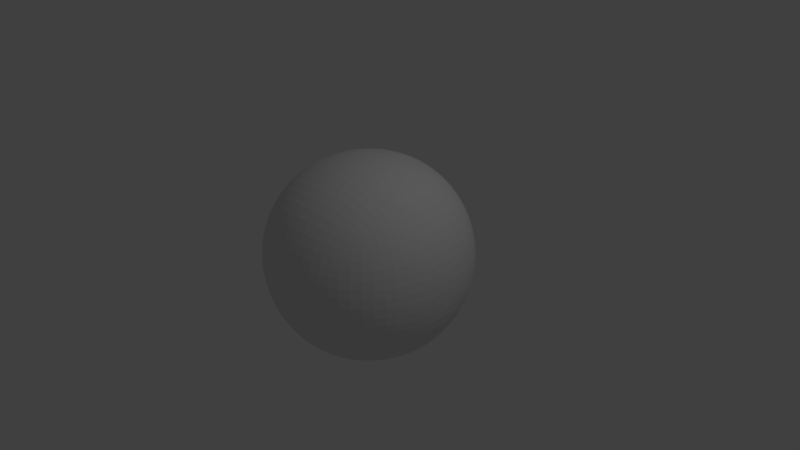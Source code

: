 # Source: asteroid2.blend  (saved by Blender 2.78.0; exported with 4.5.12 LTS)
import bpy
from mathutils import Matrix  # noqa: F401  (used for matrix-valued properties, if any)

bpy.ops.wm.read_factory_settings(use_empty=True)
scene = bpy.context.scene
scene.name = 'Scene'

# ---- collections
col_collection_1 = bpy.data.collections.new('Collection 1'); scene.collection.children.link(col_collection_1)

# ---- materials (node trees are filled in below, after node groups)
mat_material = bpy.data.materials.new('Material')
mat_material.alpha_threshold = 0.0
mat_material.use_transparent_shadow = False
mat_material.roughness = 0.5
mat_material.line_color = (0.0, 0.0, 0.0, 1.0)

# ---- material node trees

# ---- world
world_world = bpy.data.worlds.new('World'); scene.world = world_world
world_world.color = (0.05088, 0.05088, 0.05088)
world_world.use_sun_shadow = False
world_world.sun_shadow_jitter_overblur = 0.0
world_world.cycles.sampling_method = 'MANUAL'

# ---- cameras
cam_camera = bpy.data.cameras.new('Camera')
cam_camera.clip_end = 100.0
cam_camera.lens = 35.0
cam_camera.sensor_width = 32.0
cam_camera.sensor_height = 18.0
cam_camera.ortho_scale = 7.314
cam_camera.dof.focus_distance = 0.0
cam_camera.dof.aperture_fstop = 128.0

# ---- lights
light_lamp = bpy.data.lights.new('Lamp', 'POINT')
light_lamp.transmission_factor = 0.0
light_lamp.cutoff_distance = 30.0
light_lamp.energy = 100.0
light_lamp.shadow_buffer_clip_start = 1.001
light_lamp.shadow_soft_size = 0.1
light_lamp.shadow_maximum_resolution = 0.006
light_lamp.use_absolute_resolution = True

# ---- meshes
me_cube = bpy.data.meshes.new('Cube')
me_cube.from_pydata([(4.534e-08, 1.104e-07, -0.8419), (0.08577, 9.499e-08, -0.8383), (0.1707, 7.637e-08, -0.8275), (0.2538, 5.774e-08, -0.8094), (0.3342, 3.679e-08, -0.7842), (0.4111, 1.49e-08, -0.7517), (0.4836, -1.164e-08, -0.7122), (0.5507, -3.539e-08, -0.6655), (2.98e-08, -0.08577, -0.8383), (1.304e-08, -0.1707, -0.8275), (-7.451e-09, -0.2538, -0.8094), (-2.654e-08, -0.3342, -0.7842), (-4.47e-08, -0.4111, -0.7517), (-6.333e-08, -0.4836, -0.7122), (-8.196e-08, -0.5507, -0.6655), (-0.08577, 1.248e-07, -0.8383), (-0.1707, 1.411e-07, -0.8275), (-0.2538, 1.509e-07, -0.8094), (-0.3342, 1.611e-07, -0.7842), (-0.4111, 1.695e-07, -0.7517), (-0.4836, 1.746e-07, -0.7122), (-0.5507, 1.807e-07, -0.6655), (5.96e-08, 0.08577, -0.8383), (7.497e-08, 0.1707, -0.8275), (8.941e-08, 0.2538, -0.8094), (1.015e-07, 0.3342, -0.7842), (1.118e-07, 0.4111, -0.7517), (1.22e-07, 0.4836, -0.7122), (1.322e-07, 0.5507, -0.6655), (0.0854, 0.0854, -0.8347), (0.1699, 0.08445, -0.8239), (0.2527, 0.08312, -0.8059), (0.3327, 0.0816, -0.7808), (0.4093, 0.08008, -0.7485), (0.4815, 0.07875, -0.7091), (0.5483, 0.0778, -0.6626), (0.08445, 0.1699, -0.8239), (0.168, 0.168, -0.8132), (0.2498, 0.1653, -0.7955), (0.3289, 0.1622, -0.7707), (0.4046, 0.1591, -0.7389), (0.4758, 0.1563, -0.7001), (0.5417, 0.1544, -0.6543), (0.08312, 0.2527, -0.8059), (0.1653, 0.2498, -0.7955), (0.2457, 0.2457, -0.7782), (0.3234, 0.241, -0.7541), (0.3975, 0.2361, -0.7233), (0.4672, 0.2316, -0.6856), (0.5316, 0.2284, -0.6412), (0.0816, 0.3327, -0.7808), (0.1622, 0.3289, -0.7707), (0.241, 0.3234, -0.7541), (0.3169, 0.3169, -0.7311), (0.3889, 0.3099, -0.7018), (0.4564, 0.3035, -0.666), (0.5186, 0.2988, -0.6237), (0.08008, 0.4093, -0.7485), (0.1591, 0.4046, -0.7389), (0.2361, 0.3975, -0.7233), (0.3099, 0.3889, -0.7018), (0.3795, 0.3795, -0.6747), (0.4442, 0.3707, -0.6416), (0.5034, 0.3642, -0.6023), (0.07875, 0.4815, -0.7091), (0.1563, 0.4758, -0.7001), (0.2316, 0.4672, -0.6856), (0.3035, 0.4564, -0.666), (0.3707, 0.4442, -0.6416), (0.4324, 0.4324, -0.6122), (0.4879, 0.423, -0.5775), (0.0778, 0.5483, -0.6626), (0.1544, 0.5417, -0.6543), (0.2284, 0.5316, -0.6412), (0.2988, 0.5186, -0.6237), (0.3642, 0.5034, -0.6023), (0.423, 0.4879, -0.5775), (0.4739, 0.4739, -0.5498), (0.08539, -0.08539, -0.8347), (0.08445, -0.1699, -0.8239), (0.08312, -0.2527, -0.8059), (0.0816, -0.3327, -0.7808), (0.08008, -0.4093, -0.7485), (0.07875, -0.4815, -0.7091), (0.0778, -0.5483, -0.6626), (0.1699, -0.08445, -0.8239), (0.168, -0.168, -0.8132), (0.1653, -0.2498, -0.7955), (0.1622, -0.3289, -0.7707), (0.1591, -0.4046, -0.7389), (0.1563, -0.4758, -0.7001), (0.1544, -0.5417, -0.6543), (0.2527, -0.08312, -0.8059), (0.2498, -0.1653, -0.7955), (0.2457, -0.2457, -0.7782), (0.241, -0.3234, -0.7541), (0.2361, -0.3975, -0.7233), (0.2316, -0.4672, -0.6856), (0.2284, -0.5316, -0.6412), (0.3327, -0.0816, -0.7808), (0.3289, -0.1622, -0.7707), (0.3234, -0.241, -0.7541), (0.3169, -0.3169, -0.7311), (0.3099, -0.3889, -0.7018), (0.3035, -0.4564, -0.666), (0.2988, -0.5186, -0.6237), (0.4093, -0.08008, -0.7485), (0.4046, -0.1591, -0.7389), (0.3975, -0.2361, -0.7233), (0.3889, -0.3099, -0.7018), (0.3795, -0.3795, -0.6747), (0.3707, -0.4442, -0.6416), (0.3642, -0.5034, -0.6023), (0.4815, -0.07875, -0.7091), (0.4758, -0.1563, -0.7001), (0.4672, -0.2316, -0.6856), (0.4564, -0.3035, -0.666), (0.4442, -0.3707, -0.6416), (0.4324, -0.4324, -0.6122), (0.423, -0.4879, -0.5775), (0.5483, -0.0778, -0.6626), (0.5417, -0.1544, -0.6543), (0.5316, -0.2284, -0.6412), (0.5186, -0.2988, -0.6237), (0.5034, -0.3642, -0.6023), (0.4879, -0.423, -0.5775), (0.4739, -0.4739, -0.5498), (-0.08539, -0.08539, -0.8347), (-0.1699, -0.08445, -0.8239), (-0.2527, -0.08312, -0.8059), (-0.3327, -0.0816, -0.7808), (-0.4093, -0.08008, -0.7485), (-0.4815, -0.07875, -0.7091), (-0.5483, -0.0778, -0.6626), (-0.08445, -0.1699, -0.8239), (-0.168, -0.168, -0.8132), (-0.2498, -0.1653, -0.7955), (-0.3289, -0.1622, -0.7707), (-0.4046, -0.1591, -0.7389), (-0.4758, -0.1563, -0.7001), (-0.5417, -0.1544, -0.6543), (-0.08312, -0.2527, -0.8059), (-0.1653, -0.2498, -0.7955), (-0.2457, -0.2457, -0.7782), (-0.3234, -0.241, -0.7541), (-0.3975, -0.2361, -0.7233), (-0.4672, -0.2316, -0.6856), (-0.5316, -0.2284, -0.6412), (-0.0816, -0.3327, -0.7808), (-0.1622, -0.3289, -0.7707), (-0.241, -0.3234, -0.7541), (-0.3169, -0.3169, -0.7311), (-0.3889, -0.3099, -0.7018), (-0.4564, -0.3035, -0.666), (-0.5186, -0.2988, -0.6237), (-0.08008, -0.4093, -0.7485), (-0.1591, -0.4046, -0.7389), (-0.2361, -0.3975, -0.7233), (-0.3099, -0.3889, -0.7018), (-0.3795, -0.3795, -0.6747), (-0.4442, -0.3707, -0.6416), (-0.5034, -0.3642, -0.6023), (-0.07875, -0.4815, -0.7091), (-0.1563, -0.4758, -0.7001), (-0.2316, -0.4672, -0.6856), (-0.3035, -0.4564, -0.666), (-0.3707, -0.4442, -0.6416), (-0.4324, -0.4324, -0.6122), (-0.4879, -0.423, -0.5775), (-0.0778, -0.5483, -0.6626), (-0.1544, -0.5417, -0.6543), (-0.2284, -0.5316, -0.6412), (-0.2988, -0.5186, -0.6237), (-0.3642, -0.5034, -0.6023), (-0.423, -0.4879, -0.5775), (-0.4739, -0.4739, -0.5498), (-0.08539, 0.0854, -0.8347), (-0.08445, 0.1699, -0.8239), (-0.08312, 0.2527, -0.8059), (-0.0816, 0.3327, -0.7808), (-0.08008, 0.4093, -0.7485), (-0.07875, 0.4815, -0.7091), (-0.0778, 0.5483, -0.6626), (-0.1699, 0.08445, -0.8239), (-0.168, 0.168, -0.8132), (-0.1653, 0.2498, -0.7955), (-0.1622, 0.3289, -0.7707), (-0.1591, 0.4046, -0.7389), (-0.1563, 0.4758, -0.7001), (-0.1544, 0.5417, -0.6543), (-0.2527, 0.08312, -0.8059), (-0.2498, 0.1653, -0.7955), (-0.2457, 0.2457, -0.7782), (-0.241, 0.3234, -0.7541), (-0.2361, 0.3975, -0.7233), (-0.2316, 0.4672, -0.6856), (-0.2284, 0.5316, -0.6412), (-0.3327, 0.0816, -0.7808), (-0.3289, 0.1622, -0.7707), (-0.3234, 0.241, -0.7541), (-0.3169, 0.3169, -0.7311), (-0.3099, 0.3889, -0.7018), (-0.3035, 0.4564, -0.666), (-0.2988, 0.5186, -0.6237), (-0.4093, 0.08008, -0.7485), (-0.4046, 0.1591, -0.7389), (-0.3975, 0.2361, -0.7233), (-0.3889, 0.3099, -0.7018), (-0.3795, 0.3795, -0.6747), (-0.3707, 0.4442, -0.6416), (-0.3642, 0.5034, -0.6023), (-0.4815, 0.07875, -0.7091), (-0.4758, 0.1563, -0.7001), (-0.4672, 0.2316, -0.6856), (-0.4564, 0.3035, -0.666), (-0.4442, 0.3707, -0.6416), (-0.4324, 0.4324, -0.6122), (-0.423, 0.4879, -0.5775), (-0.5483, 0.0778, -0.6626), (-0.5417, 0.1544, -0.6543), (-0.5316, 0.2284, -0.6412), (-0.5186, 0.2988, -0.6237), (-0.5034, 0.3642, -0.6023), (-0.4879, 0.423, -0.5775), (-0.4739, 0.4739, -0.5498), (-1.113e-07, -1.639e-07, 0.8419), (-8.568e-08, 0.08577, 0.8383), (-6.007e-08, 0.1707, 0.8275), (-3.166e-08, 0.2538, 0.8094), (-4.191e-09, 0.3342, 0.7842), (2.235e-08, 0.4111, 0.7517), (5.122e-08, 0.4836, 0.7122), (7.637e-08, 0.5507, 0.6655), (-0.08577, -1.36e-07, 0.8383), (-0.1707, -1.094e-07, 0.8275), (-0.2538, -7.823e-08, 0.8094), (-0.3342, -4.75e-08, 0.7842), (-0.4111, -2.049e-08, 0.7517), (-0.4836, 7.916e-09, 0.7122), (-0.5507, 3.353e-08, 0.6655), (-1.397e-07, -0.08577, 0.8383), (-1.653e-07, -0.1707, 0.8275), (-1.881e-07, -0.2538, 0.8094), (-2.098e-07, -0.3342, 0.7842), (-2.31e-07, -0.4111, 0.7517), (-2.477e-07, -0.4836, 0.7122), (-2.645e-07, -0.5507, 0.6655), (0.08577, -1.9e-07, 0.8383), (0.1707, -2.189e-07, 0.8275), (0.2538, -2.421e-07, 0.8094), (0.3342, -2.622e-07, 0.7842), (0.4111, -2.813e-07, 0.7517), (0.4836, -2.962e-07, 0.7122), (0.5507, -3.092e-07, 0.6655), (0.08539, 0.08539, 0.8347), (0.08445, 0.1699, 0.8239), (0.08312, 0.2527, 0.8059), (0.0816, 0.3327, 0.7808), (0.08008, 0.4093, 0.7485), (0.07875, 0.4815, 0.7091), (0.0778, 0.5483, 0.6626), (0.1699, 0.08445, 0.8239), (0.168, 0.168, 0.8132), (0.1653, 0.2498, 0.7955), (0.1622, 0.3289, 0.7707), (0.1591, 0.4046, 0.7389), (0.1563, 0.4758, 0.7001), (0.1544, 0.5417, 0.6543), (0.2527, 0.08312, 0.8059), (0.2498, 0.1653, 0.7955), (0.2457, 0.2457, 0.7782), (0.241, 0.3234, 0.7541), (0.2361, 0.3975, 0.7233), (0.2316, 0.4672, 0.6856), (0.2284, 0.5316, 0.6412), (0.3327, 0.0816, 0.7808), (0.3289, 0.1622, 0.7707), (0.3234, 0.241, 0.7541), (0.3169, 0.3169, 0.7311), (0.3099, 0.3889, 0.7018), (0.3035, 0.4564, 0.666), (0.2988, 0.5186, 0.6237), (0.4093, 0.08008, 0.7485), (0.4046, 0.1591, 0.7389), (0.3975, 0.2361, 0.7233), (0.3889, 0.3099, 0.7018), (0.3795, 0.3795, 0.6747), (0.3707, 0.4442, 0.6416), (0.3642, 0.5034, 0.6023), (0.4815, 0.07875, 0.7091), (0.4758, 0.1563, 0.7001), (0.4672, 0.2316, 0.6856), (0.4564, 0.3035, 0.666), (0.4442, 0.3707, 0.6416), (0.4324, 0.4324, 0.6122), (0.423, 0.4879, 0.5775), (0.5483, 0.0778, 0.6626), (0.5417, 0.1544, 0.6543), (0.5316, 0.2284, 0.6412), (0.5186, 0.2988, 0.6237), (0.5034, 0.3642, 0.6023), (0.4879, 0.423, 0.5775), (0.4739, 0.4739, 0.5498), (-0.0854, 0.08539, 0.8347), (-0.1699, 0.08445, 0.8239), (-0.2527, 0.08312, 0.8059), (-0.3327, 0.0816, 0.7808), (-0.4093, 0.08008, 0.7485), (-0.4815, 0.07875, 0.7091), (-0.5483, 0.0778, 0.6626), (-0.08445, 0.1699, 0.8239), (-0.168, 0.168, 0.8132), (-0.2498, 0.1653, 0.7955), (-0.3289, 0.1622, 0.7707), (-0.4046, 0.1591, 0.7389), (-0.4758, 0.1563, 0.7001), (-0.5417, 0.1544, 0.6543), (-0.08312, 0.2527, 0.8059), (-0.1653, 0.2498, 0.7955), (-0.2457, 0.2457, 0.7782), (-0.3234, 0.241, 0.7541), (-0.3975, 0.2361, 0.7233), (-0.4672, 0.2316, 0.6856), (-0.5316, 0.2284, 0.6412), (-0.0816, 0.3327, 0.7808), (-0.1622, 0.3289, 0.7707), (-0.241, 0.3234, 0.7541), (-0.3169, 0.3169, 0.7311), (-0.3889, 0.3099, 0.7018), (-0.4564, 0.3035, 0.666), (-0.5186, 0.2988, 0.6237), (-0.08008, 0.4093, 0.7485), (-0.1591, 0.4046, 0.7389), (-0.2361, 0.3975, 0.7233), (-0.3099, 0.3889, 0.7018), (-0.3795, 0.3795, 0.6747), (-0.4442, 0.3707, 0.6416), (-0.5034, 0.3642, 0.6023), (-0.07875, 0.4815, 0.7091), (-0.1563, 0.4758, 0.7001), (-0.2316, 0.4672, 0.6856), (-0.3035, 0.4564, 0.666), (-0.3707, 0.4442, 0.6416), (-0.4324, 0.4324, 0.6122), (-0.4879, 0.423, 0.5775), (-0.0778, 0.5483, 0.6626), (-0.1544, 0.5417, 0.6543), (-0.2284, 0.5316, 0.6412), (-0.2988, 0.5186, 0.6237), (-0.3642, 0.5034, 0.6023), (-0.423, 0.4879, 0.5775), (-0.4739, 0.4739, 0.5498), (-0.0854, -0.0854, 0.8347), (-0.08445, -0.1699, 0.8239), (-0.08312, -0.2527, 0.8059), (-0.0816, -0.3327, 0.7808), (-0.08008, -0.4093, 0.7485), (-0.07875, -0.4815, 0.7091), (-0.0778, -0.5483, 0.6626), (-0.1699, -0.08445, 0.8239), (-0.168, -0.168, 0.8132), (-0.1653, -0.2498, 0.7955), (-0.1622, -0.3289, 0.7707), (-0.1591, -0.4046, 0.7389), (-0.1563, -0.4758, 0.7001), (-0.1544, -0.5417, 0.6543), (-0.2527, -0.08312, 0.8059), (-0.2498, -0.1653, 0.7955), (-0.2457, -0.2457, 0.7782), (-0.241, -0.3234, 0.7541), (-0.2361, -0.3975, 0.7233), (-0.2316, -0.4672, 0.6856), (-0.2284, -0.5316, 0.6412), (-0.3327, -0.0816, 0.7808), (-0.3289, -0.1622, 0.7707), (-0.3234, -0.241, 0.7541), (-0.3169, -0.3169, 0.7311), (-0.3099, -0.3889, 0.7018), (-0.3035, -0.4564, 0.666), (-0.2988, -0.5186, 0.6237), (-0.4093, -0.08008, 0.7485), (-0.4046, -0.1591, 0.7389), (-0.3975, -0.2361, 0.7233), (-0.3889, -0.3099, 0.7018), (-0.3795, -0.3795, 0.6747), (-0.3707, -0.4442, 0.6416), (-0.3642, -0.5034, 0.6023), (-0.4815, -0.07875, 0.7091), (-0.4758, -0.1563, 0.7001), (-0.4672, -0.2316, 0.6856), (-0.4564, -0.3035, 0.666), (-0.4442, -0.3707, 0.6416), (-0.4324, -0.4324, 0.6122), (-0.423, -0.4879, 0.5775), (-0.5483, -0.0778, 0.6626), (-0.5417, -0.1544, 0.6543), (-0.5316, -0.2284, 0.6412), (-0.5186, -0.2988, 0.6237), (-0.5034, -0.3642, 0.6023), (-0.4879, -0.423, 0.5775), (-0.4739, -0.4739, 0.5498), (0.08539, -0.0854, 0.8347), (0.1699, -0.08445, 0.8239), (0.2527, -0.08312, 0.8059), (0.3327, -0.0816, 0.7808), (0.4093, -0.08008, 0.7485), (0.4815, -0.07875, 0.7091), (0.5483, -0.0778, 0.6626), (0.08445, -0.1699, 0.8239), (0.168, -0.168, 0.8132), (0.2498, -0.1653, 0.7955), (0.3289, -0.1622, 0.7707), (0.4046, -0.1591, 0.7389), (0.4758, -0.1563, 0.7001), (0.5417, -0.1544, 0.6543), (0.08312, -0.2527, 0.8059), (0.1653, -0.2498, 0.7955), (0.2457, -0.2457, 0.7782), (0.3234, -0.241, 0.7541), (0.3975, -0.2361, 0.7233), (0.4672, -0.2316, 0.6856), (0.5316, -0.2284, 0.6412), (0.0816, -0.3327, 0.7808), (0.1622, -0.3289, 0.7707), (0.241, -0.3234, 0.7541), (0.3169, -0.3169, 0.7311), (0.3889, -0.3099, 0.7018), (0.4564, -0.3035, 0.666), (0.5186, -0.2988, 0.6237), (0.08008, -0.4093, 0.7485), (0.1591, -0.4046, 0.7389), (0.2361, -0.3975, 0.7233), (0.3099, -0.3889, 0.7018), (0.3795, -0.3795, 0.6747), (0.4442, -0.3707, 0.6416), (0.5034, -0.3642, 0.6023), (0.07875, -0.4815, 0.7091), (0.1563, -0.4758, 0.7001), (0.2316, -0.4672, 0.6856), (0.3035, -0.4564, 0.666), (0.3707, -0.4442, 0.6416), (0.4324, -0.4324, 0.6122), (0.4879, -0.423, 0.5775), (0.0778, -0.5483, 0.6626), (0.1544, -0.5417, 0.6543), (0.2284, -0.5316, 0.6412), (0.2988, -0.5186, 0.6237), (0.3642, -0.5034, 0.6023), (0.423, -0.4879, 0.5775), (0.4739, -0.4739, 0.5498), (0.8419, -2.498e-07, 0.0), (0.8383, 0.08577, 0.0), (0.8275, 0.1707, 0.0), (0.8094, 0.2538, 0.0), (0.7842, 0.3342, -2.328e-10), (0.7517, 0.4111, 0.0), (0.7122, 0.4836, 4.657e-10), (0.6655, 0.5507, 0.0), (0.8383, -2.626e-07, 0.08577), (0.8275, -2.766e-07, 0.1707), (0.8094, -2.887e-07, 0.2538), (0.7842, -3.004e-07, 0.3342), (0.7517, -3.129e-07, 0.4111), (0.7122, -3.185e-07, 0.4836), (0.6655, -3.222e-07, 0.5507), (0.8383, -0.08577, 0.0), (0.8275, -0.1707, 0.0), (0.8094, -0.2538, 0.0), (0.7842, -0.3342, 2.328e-10), (0.7517, -0.4111, 0.0), (0.7122, -0.4836, -4.657e-10), (0.6655, -0.5507, 0.0), (0.8383, -2.347e-07, -0.08577), (0.8275, -2.142e-07, -0.1707), (0.8094, -1.919e-07, -0.2538), (0.7842, -1.639e-07, -0.3342), (0.7517, -1.397e-07, -0.4111), (0.7122, -1.127e-07, -0.4836), (0.6655, -8.754e-08, -0.5507), (0.8347, 0.08539, -0.08539), (0.8239, 0.1699, -0.08445), (0.8059, 0.2527, -0.08312), (0.7808, 0.3327, -0.0816), (0.7485, 0.4093, -0.08008), (0.7091, 0.4815, -0.07875), (0.6626, 0.5483, -0.0778), (0.8239, 0.08445, -0.1699), (0.8132, 0.168, -0.168), (0.7955, 0.2498, -0.1653), (0.7707, 0.3289, -0.1622), (0.7389, 0.4046, -0.1591), (0.7001, 0.4758, -0.1563), (0.6543, 0.5417, -0.1544), (0.8059, 0.08312, -0.2527), (0.7955, 0.1653, -0.2498), (0.7782, 0.2457, -0.2457), (0.7541, 0.3234, -0.241), (0.7233, 0.3975, -0.2361), (0.6856, 0.4672, -0.2316), (0.6412, 0.5316, -0.2284), (0.7808, 0.0816, -0.3327), (0.7707, 0.1622, -0.3289), (0.7541, 0.241, -0.3234), (0.7311, 0.3169, -0.3169), (0.7018, 0.3889, -0.3099), (0.666, 0.4564, -0.3035), (0.6237, 0.5186, -0.2988), (0.7485, 0.08008, -0.4093), (0.7389, 0.1591, -0.4046), (0.7233, 0.2361, -0.3975), (0.7018, 0.3099, -0.3889), (0.6747, 0.3795, -0.3795), (0.6416, 0.4442, -0.3707), (0.6023, 0.5034, -0.3642), (0.7091, 0.07875, -0.4815), (0.7001, 0.1563, -0.4758), (0.6856, 0.2316, -0.4672), (0.666, 0.3035, -0.4564), (0.6416, 0.3707, -0.4442), (0.6122, 0.4324, -0.4324), (0.5775, 0.4879, -0.423), (0.6626, 0.0778, -0.5483), (0.6543, 0.1544, -0.5417), (0.6412, 0.2284, -0.5316), (0.6237, 0.2988, -0.5186), (0.6023, 0.3642, -0.5034), (0.5775, 0.423, -0.4879), (0.5498, 0.4739, -0.4739), (0.8347, 0.08539, 0.08539), (0.8239, 0.08445, 0.1699), (0.8059, 0.08312, 0.2527), (0.7808, 0.0816, 0.3327), (0.7485, 0.08008, 0.4093), (0.7091, 0.07875, 0.4815), (0.6626, 0.0778, 0.5483), (0.8239, 0.1699, 0.08445), (0.8132, 0.168, 0.168), (0.7955, 0.1653, 0.2498), (0.7707, 0.1622, 0.3289), (0.7389, 0.1591, 0.4046), (0.7001, 0.1563, 0.4758), (0.6543, 0.1544, 0.5417), (0.8059, 0.2527, 0.08312), (0.7955, 0.2498, 0.1653), (0.7782, 0.2457, 0.2457), (0.7541, 0.241, 0.3234), (0.7233, 0.2361, 0.3975), (0.6856, 0.2316, 0.4672), (0.6412, 0.2284, 0.5316), (0.7808, 0.3327, 0.0816), (0.7707, 0.3289, 0.1622), (0.7541, 0.3234, 0.241), (0.7311, 0.3169, 0.3169), (0.7018, 0.3099, 0.3889), (0.666, 0.3035, 0.4564), (0.6237, 0.2988, 0.5186), (0.7485, 0.4093, 0.08008), (0.7389, 0.4046, 0.1591), (0.7233, 0.3975, 0.2361), (0.7018, 0.3889, 0.3099), (0.6747, 0.3795, 0.3795), (0.6416, 0.3707, 0.4442), (0.6023, 0.3642, 0.5034), (0.7091, 0.4815, 0.07875), (0.7001, 0.4758, 0.1563), (0.6856, 0.4672, 0.2316), (0.666, 0.4564, 0.3035), (0.6416, 0.4442, 0.3707), (0.6122, 0.4324, 0.4324), (0.5775, 0.423, 0.4879), (0.6626, 0.5483, 0.0778), (0.6543, 0.5417, 0.1544), (0.6412, 0.5316, 0.2284), (0.6237, 0.5186, 0.2988), (0.6023, 0.5034, 0.3642), (0.5775, 0.4879, 0.423), (0.5498, 0.4739, 0.4739), (0.8347, -0.0854, 0.08539), (0.8239, -0.1699, 0.08445), (0.8059, -0.2527, 0.08312), (0.7808, -0.3327, 0.0816), (0.7485, -0.4093, 0.08008), (0.7091, -0.4815, 0.07875), (0.6626, -0.5483, 0.0778), (0.8239, -0.08445, 0.1699), (0.8132, -0.168, 0.168), (0.7955, -0.2498, 0.1653), (0.7707, -0.3289, 0.1622), (0.7389, -0.4046, 0.1591), (0.7001, -0.4758, 0.1563), (0.6543, -0.5417, 0.1544), (0.8059, -0.08312, 0.2527), (0.7955, -0.1653, 0.2498), (0.7782, -0.2457, 0.2457), (0.7541, -0.3234, 0.241), (0.7233, -0.3975, 0.2361), (0.6856, -0.4672, 0.2316), (0.6412, -0.5316, 0.2284), (0.7808, -0.0816, 0.3327), (0.7707, -0.1622, 0.3289), (0.7541, -0.241, 0.3234), (0.7311, -0.3169, 0.3169), (0.7018, -0.3889, 0.3099), (0.666, -0.4564, 0.3035), (0.6237, -0.5186, 0.2988), (0.7485, -0.08008, 0.4093), (0.7389, -0.1591, 0.4046), (0.7233, -0.2361, 0.3975), (0.7018, -0.3099, 0.3889), (0.6747, -0.3795, 0.3795), (0.6416, -0.4442, 0.3707), (0.6023, -0.5034, 0.3642), (0.7091, -0.07875, 0.4815), (0.7001, -0.1563, 0.4758), (0.6856, -0.2316, 0.4672), (0.666, -0.3035, 0.4564), (0.6416, -0.3707, 0.4442), (0.6122, -0.4324, 0.4324), (0.5775, -0.4879, 0.423), (0.6626, -0.0778, 0.5483), (0.6543, -0.1544, 0.5417), (0.6412, -0.2284, 0.5316), (0.6237, -0.2988, 0.5186), (0.6023, -0.3642, 0.5034), (0.5775, -0.423, 0.4879), (0.5498, -0.4739, 0.4739), (0.8347, -0.0854, -0.08539), (0.8239, -0.08445, -0.1699), (0.8059, -0.08312, -0.2527), (0.7808, -0.0816, -0.3327), (0.7485, -0.08008, -0.4093), (0.7091, -0.07875, -0.4815), (0.6626, -0.0778, -0.5483), (0.8239, -0.1699, -0.08445), (0.8132, -0.168, -0.168), (0.7955, -0.1653, -0.2498), (0.7707, -0.1622, -0.3289), (0.7389, -0.1591, -0.4046), (0.7001, -0.1563, -0.4758), (0.6543, -0.1544, -0.5417), (0.8059, -0.2527, -0.08312), (0.7955, -0.2498, -0.1653), (0.7782, -0.2457, -0.2457), (0.7541, -0.241, -0.3234), (0.7233, -0.2361, -0.3975), (0.6856, -0.2316, -0.4672), (0.6412, -0.2284, -0.5316), (0.7808, -0.3327, -0.0816), (0.7707, -0.3289, -0.1622), (0.7541, -0.3234, -0.241), (0.7311, -0.3169, -0.3169), (0.7018, -0.3099, -0.3889), (0.666, -0.3035, -0.4564), (0.6237, -0.2988, -0.5186), (0.7485, -0.4093, -0.08008), (0.7389, -0.4046, -0.1591), (0.7233, -0.3975, -0.2361), (0.7018, -0.3889, -0.3099), (0.6747, -0.3795, -0.3795), (0.6416, -0.3707, -0.4442), (0.6023, -0.3642, -0.5034), (0.7091, -0.4815, -0.07875), (0.7001, -0.4758, -0.1563), (0.6856, -0.4672, -0.2316), (0.666, -0.4564, -0.3035), (0.6416, -0.4442, -0.3707), (0.6122, -0.4324, -0.4324), (0.5775, -0.423, -0.4879), (0.6626, -0.5483, -0.0778), (0.6543, -0.5417, -0.1544), (0.6412, -0.5316, -0.2284), (0.6237, -0.5186, -0.2988), (0.6023, -0.5034, -0.3642), (0.5775, -0.4879, -0.423), (0.5498, -0.4739, -0.4739), (-2.501e-07, -0.8419, 0.0), (0.08577, -0.8383, 0.0), (0.1707, -0.8275, 0.0), (0.2538, -0.8094, 0.0), (0.3342, -0.7842, -2.328e-10), (0.4111, -0.7517, 0.0), (0.4836, -0.7122, 4.657e-10), (0.5507, -0.6655, 0.0), (-2.608e-07, -0.8383, 0.08577), (-2.738e-07, -0.8275, 0.1707), (-2.794e-07, -0.8094, 0.2538), (-2.841e-07, -0.7842, 0.3342), (-2.868e-07, -0.7517, 0.4111), (-2.859e-07, -0.7122, 0.4836), (-2.831e-07, -0.6655, 0.5507), (-0.08577, -0.8383, 0.0), (-0.1707, -0.8275, 0.0), (-0.2538, -0.8094, 0.0), (-0.3342, -0.7842, 2.328e-10), (-0.4111, -0.7517, 0.0), (-0.4836, -0.7122, -4.657e-10), (-0.5507, -0.6655, 0.0), (-2.384e-07, -0.8383, -0.08577), (-2.221e-07, -0.8275, -0.1707), (-2.068e-07, -0.8094, -0.2538), (-1.867e-07, -0.7842, -0.3342), (-1.676e-07, -0.7517, -0.4111), (-1.481e-07, -0.7122, -0.4836), (-1.248e-07, -0.6655, -0.5507), (0.08539, -0.8347, -0.08539), (0.1699, -0.8239, -0.08445), (0.2527, -0.8059, -0.08312), (0.3327, -0.7808, -0.0816), (0.4093, -0.7485, -0.08008), (0.4815, -0.7091, -0.07875), (0.5483, -0.6626, -0.0778), (0.08445, -0.8239, -0.1699), (0.168, -0.8132, -0.168), (0.2498, -0.7955, -0.1653), (0.3289, -0.7707, -0.1622), (0.4046, -0.7389, -0.1591), (0.4758, -0.7001, -0.1563), (0.5417, -0.6543, -0.1544), (0.08312, -0.8059, -0.2527), (0.1653, -0.7955, -0.2498), (0.2457, -0.7782, -0.2457), (0.3234, -0.7541, -0.241), (0.3975, -0.7233, -0.2361), (0.4672, -0.6856, -0.2316), (0.5316, -0.6412, -0.2284), (0.0816, -0.7808, -0.3327), (0.1622, -0.7707, -0.3289), (0.241, -0.7541, -0.3234), (0.3169, -0.7311, -0.3169), (0.3889, -0.7018, -0.3099), (0.4564, -0.666, -0.3035), (0.5186, -0.6237, -0.2988), (0.08008, -0.7485, -0.4093), (0.1591, -0.7389, -0.4046), (0.2361, -0.7233, -0.3975), (0.3099, -0.7018, -0.3889), (0.3795, -0.6747, -0.3795), (0.4442, -0.6416, -0.3707), (0.5034, -0.6023, -0.3642), (0.07875, -0.7091, -0.4815), (0.1563, -0.7001, -0.4758), (0.2316, -0.6856, -0.4672), (0.3035, -0.666, -0.4564), (0.3707, -0.6416, -0.4442), (0.4324, -0.6122, -0.4324), (0.4879, -0.5775, -0.423), (0.0778, -0.6626, -0.5483), (0.1544, -0.6543, -0.5417), (0.2284, -0.6412, -0.5316), (0.2988, -0.6237, -0.5186), (0.3642, -0.6023, -0.5034), (0.423, -0.5775, -0.4879), (0.4739, -0.5498, -0.4739), (0.08539, -0.8347, 0.08539), (0.08445, -0.8239, 0.1699), (0.08312, -0.8059, 0.2527), (0.0816, -0.7808, 0.3327), (0.08008, -0.7485, 0.4093), (0.07875, -0.7091, 0.4815), (0.0778, -0.6626, 0.5483), (0.1699, -0.8239, 0.08445), (0.168, -0.8132, 0.168), (0.1653, -0.7955, 0.2498), (0.1622, -0.7707, 0.3289), (0.1591, -0.7389, 0.4046), (0.1563, -0.7001, 0.4758), (0.1544, -0.6543, 0.5417), (0.2527, -0.8059, 0.08312), (0.2498, -0.7955, 0.1653), (0.2457, -0.7782, 0.2457), (0.241, -0.7541, 0.3234), (0.2361, -0.7233, 0.3975), (0.2316, -0.6856, 0.4672), (0.2284, -0.6412, 0.5316), (0.3327, -0.7808, 0.0816), (0.3289, -0.7707, 0.1622), (0.3234, -0.7541, 0.241), (0.3169, -0.7311, 0.3169), (0.3099, -0.7018, 0.3889), (0.3035, -0.666, 0.4564), (0.2988, -0.6237, 0.5186), (0.4093, -0.7485, 0.08008), (0.4046, -0.7389, 0.1591), (0.3975, -0.7233, 0.2361), (0.3889, -0.7018, 0.3099), (0.3795, -0.6747, 0.3795), (0.3707, -0.6416, 0.4442), (0.3642, -0.6023, 0.5034), (0.4815, -0.7091, 0.07875), (0.4758, -0.7001, 0.1563), (0.4672, -0.6856, 0.2316), (0.4564, -0.666, 0.3035), (0.4442, -0.6416, 0.3707), (0.4324, -0.6122, 0.4324), (0.423, -0.5775, 0.4879), (0.5483, -0.6626, 0.0778), (0.5417, -0.6543, 0.1544), (0.5316, -0.6412, 0.2284), (0.5186, -0.6237, 0.2988), (0.5034, -0.6023, 0.3642), (0.4879, -0.5775, 0.423), (0.4739, -0.5498, 0.4739), (-0.0854, -0.8347, 0.08539), (-0.1699, -0.8239, 0.08445), (-0.2527, -0.8059, 0.08312), (-0.3327, -0.7808, 0.0816), (-0.4093, -0.7485, 0.08008), (-0.4815, -0.7091, 0.07875), (-0.5483, -0.6626, 0.0778), (-0.08445, -0.8239, 0.1699), (-0.168, -0.8132, 0.168), (-0.2498, -0.7955, 0.1653), (-0.3289, -0.7707, 0.1622), (-0.4046, -0.7389, 0.1591), (-0.4758, -0.7001, 0.1563), (-0.5417, -0.6543, 0.1544), (-0.08312, -0.8059, 0.2527), (-0.1653, -0.7955, 0.2498), (-0.2457, -0.7782, 0.2457), (-0.3234, -0.7541, 0.241), (-0.3975, -0.7233, 0.2361), (-0.4672, -0.6856, 0.2316), (-0.5316, -0.6412, 0.2284), (-0.0816, -0.7808, 0.3327), (-0.1622, -0.7707, 0.3289), (-0.241, -0.7541, 0.3234), (-0.3169, -0.7311, 0.3169), (-0.3889, -0.7018, 0.3099), (-0.4564, -0.666, 0.3035), (-0.5186, -0.6237, 0.2988), (-0.08008, -0.7485, 0.4093), (-0.1591, -0.7389, 0.4046), (-0.2361, -0.7233, 0.3975), (-0.3099, -0.7018, 0.3889), (-0.3795, -0.6747, 0.3795), (-0.4442, -0.6416, 0.3707), (-0.5034, -0.6023, 0.3642), (-0.07875, -0.7091, 0.4815), (-0.1563, -0.7001, 0.4758), (-0.2316, -0.6856, 0.4672), (-0.3035, -0.666, 0.4564), (-0.3707, -0.6416, 0.4442), (-0.4324, -0.6122, 0.4324), (-0.4879, -0.5775, 0.423), (-0.0778, -0.6626, 0.5483), (-0.1544, -0.6543, 0.5417), (-0.2284, -0.6412, 0.5316), (-0.2988, -0.6237, 0.5186), (-0.3642, -0.6023, 0.5034), (-0.423, -0.5775, 0.4879), (-0.4739, -0.5498, 0.4739), (-0.0854, -0.8347, -0.08539), (-0.08445, -0.8239, -0.1699), (-0.08312, -0.8059, -0.2527), (-0.0816, -0.7808, -0.3327), (-0.08008, -0.7485, -0.4093), (-0.07875, -0.7091, -0.4815), (-0.0778, -0.6626, -0.5483), (-0.1699, -0.8239, -0.08445), (-0.168, -0.8132, -0.168), (-0.1653, -0.7955, -0.2498), (-0.1622, -0.7707, -0.3289), (-0.1591, -0.7389, -0.4046), (-0.1563, -0.7001, -0.4758), (-0.1544, -0.6543, -0.5417), (-0.2527, -0.8059, -0.08312), (-0.2498, -0.7955, -0.1653), (-0.2457, -0.7782, -0.2457), (-0.241, -0.7541, -0.3234), (-0.2361, -0.7233, -0.3975), (-0.2316, -0.6856, -0.4672), (-0.2284, -0.6412, -0.5316), (-0.3327, -0.7808, -0.0816), (-0.3289, -0.7707, -0.1622), (-0.3234, -0.7541, -0.241), (-0.3169, -0.7311, -0.3169), (-0.3099, -0.7018, -0.3889), (-0.3035, -0.666, -0.4564), (-0.2988, -0.6237, -0.5186), (-0.4093, -0.7485, -0.08008), (-0.4046, -0.7389, -0.1591), (-0.3975, -0.7233, -0.2361), (-0.3889, -0.7018, -0.3099), (-0.3795, -0.6747, -0.3795), (-0.3707, -0.6416, -0.4442), (-0.3642, -0.6023, -0.5034), (-0.4815, -0.7091, -0.07875), (-0.4758, -0.7001, -0.1563), (-0.4672, -0.6856, -0.2316), (-0.4564, -0.666, -0.3035), (-0.4442, -0.6416, -0.3707), (-0.4324, -0.6122, -0.4324), (-0.423, -0.5775, -0.4879), (-0.5483, -0.6626, -0.0778), (-0.5417, -0.6543, -0.1544), (-0.5316, -0.6412, -0.2284), (-0.5186, -0.6237, -0.2988), (-0.5034, -0.6023, -0.3642), (-0.4879, -0.5775, -0.423), (-0.4739, -0.5498, -0.4739), (-0.8419, 1.729e-07, 0.0), (-0.8383, -0.08577, 0.0), (-0.8275, -0.1707, 0.0), (-0.8094, -0.2538, 0.0), (-0.7842, -0.3342, -2.328e-10), (-0.7517, -0.4111, 0.0), (-0.7122, -0.4836, 4.657e-10), (-0.6655, -0.5507, 0.0), (-0.8383, 1.621e-07, 0.08577), (-0.8275, 1.509e-07, 0.1707), (-0.8094, 1.36e-07, 0.2538), (-0.7842, 1.199e-07, 0.3342), (-0.7517, 1.062e-07, 0.4111), (-0.7122, 9.08e-08, 0.4836), (-0.6655, 7.451e-08, 0.5507), (-0.8383, 0.08577, 0.0), (-0.8275, 0.1707, 0.0), (-0.8094, 0.2538, 0.0), (-0.7842, 0.3342, 2.328e-10), (-0.7517, 0.4111, 0.0), (-0.7122, 0.4836, -4.657e-10), (-0.6655, 0.5507, 0.0), (-0.8383, 1.807e-07, -0.08577), (-0.8275, 1.816e-07, -0.1707), (-0.8094, 1.844e-07, -0.2538), (-0.7842, 1.837e-07, -0.3342), (-0.7517, 1.844e-07, -0.4111), (-0.7122, 1.877e-07, -0.4836), (-0.6655, 1.863e-07, -0.5507), (-0.8347, -0.08539, -0.08539), (-0.8239, -0.1699, -0.08445), (-0.8059, -0.2527, -0.08312), (-0.7808, -0.3327, -0.0816), (-0.7485, -0.4093, -0.08008), (-0.7091, -0.4815, -0.07875), (-0.6626, -0.5483, -0.0778), (-0.8239, -0.08445, -0.1699), (-0.8132, -0.168, -0.168), (-0.7955, -0.2498, -0.1653), (-0.7707, -0.3289, -0.1622), (-0.7389, -0.4046, -0.1591), (-0.7001, -0.4758, -0.1563), (-0.6543, -0.5417, -0.1544), (-0.8059, -0.08312, -0.2527), (-0.7955, -0.1653, -0.2498), (-0.7782, -0.2457, -0.2457), (-0.7541, -0.3234, -0.241), (-0.7233, -0.3975, -0.2361), (-0.6856, -0.4672, -0.2316), (-0.6412, -0.5316, -0.2284), (-0.7808, -0.0816, -0.3327), (-0.7707, -0.1622, -0.3289), (-0.7541, -0.241, -0.3234), (-0.7311, -0.3169, -0.3169), (-0.7018, -0.3889, -0.3099), (-0.666, -0.4564, -0.3035), (-0.6237, -0.5186, -0.2988), (-0.7485, -0.08008, -0.4093), (-0.7389, -0.1591, -0.4046), (-0.7233, -0.2361, -0.3975), (-0.7018, -0.3099, -0.3889), (-0.6747, -0.3795, -0.3795), (-0.6416, -0.4442, -0.3707), (-0.6023, -0.5034, -0.3642), (-0.7091, -0.07875, -0.4815), (-0.7001, -0.1563, -0.4758), (-0.6856, -0.2316, -0.4672), (-0.666, -0.3035, -0.4564), (-0.6416, -0.3707, -0.4442), (-0.6122, -0.4324, -0.4324), (-0.5775, -0.4879, -0.423), (-0.6626, -0.0778, -0.5483), (-0.6543, -0.1544, -0.5417), (-0.6412, -0.2284, -0.5316), (-0.6237, -0.2988, -0.5186), (-0.6023, -0.3642, -0.5034), (-0.5775, -0.423, -0.4879), (-0.5498, -0.4739, -0.4739), (-0.8347, -0.08539, 0.08539), (-0.8239, -0.08445, 0.1699), (-0.8059, -0.08312, 0.2527), (-0.7808, -0.0816, 0.3327), (-0.7485, -0.08008, 0.4093), (-0.7091, -0.07875, 0.4815), (-0.6626, -0.0778, 0.5483), (-0.8239, -0.1699, 0.08445), (-0.8132, -0.168, 0.168), (-0.7955, -0.1653, 0.2498), (-0.7707, -0.1622, 0.3289), (-0.7389, -0.1591, 0.4046), (-0.7001, -0.1563, 0.4758), (-0.6543, -0.1544, 0.5417), (-0.8059, -0.2527, 0.08312), (-0.7955, -0.2498, 0.1653), (-0.7782, -0.2457, 0.2457), (-0.7541, -0.241, 0.3234), (-0.7233, -0.2361, 0.3975), (-0.6856, -0.2316, 0.4672), (-0.6412, -0.2284, 0.5316), (-0.7808, -0.3327, 0.0816), (-0.7707, -0.3289, 0.1622), (-0.7541, -0.3234, 0.241), (-0.7311, -0.3169, 0.3169), (-0.7018, -0.3099, 0.3889), (-0.666, -0.3035, 0.4564), (-0.6237, -0.2988, 0.5186), (-0.7485, -0.4093, 0.08008), (-0.7389, -0.4046, 0.1591), (-0.7233, -0.3975, 0.2361), (-0.7018, -0.3889, 0.3099), (-0.6747, -0.3795, 0.3795), (-0.6416, -0.3707, 0.4442), (-0.6023, -0.3642, 0.5034), (-0.7091, -0.4815, 0.07875), (-0.7001, -0.4758, 0.1563), (-0.6856, -0.4672, 0.2316), (-0.666, -0.4564, 0.3035), (-0.6416, -0.4442, 0.3707), (-0.6122, -0.4324, 0.4324), (-0.5775, -0.423, 0.4879), (-0.6626, -0.5483, 0.0778), (-0.6543, -0.5417, 0.1544), (-0.6412, -0.5316, 0.2284), (-0.6237, -0.5186, 0.2988), (-0.6023, -0.5034, 0.3642), (-0.5775, -0.4879, 0.423), (-0.5498, -0.4739, 0.4739), (-0.8347, 0.0854, 0.08539), (-0.8239, 0.1699, 0.08445), (-0.8059, 0.2527, 0.08312), (-0.7808, 0.3327, 0.0816), (-0.7485, 0.4093, 0.08008), (-0.7091, 0.4815, 0.07875), (-0.6626, 0.5483, 0.0778), (-0.8239, 0.08445, 0.1699), (-0.8132, 0.168, 0.168), (-0.7955, 0.2498, 0.1653), (-0.7707, 0.3289, 0.1622), (-0.7389, 0.4046, 0.1591), (-0.7001, 0.4758, 0.1563), (-0.6543, 0.5417, 0.1544), (-0.8059, 0.08312, 0.2527), (-0.7955, 0.1653, 0.2498), (-0.7782, 0.2457, 0.2457), (-0.7541, 0.3234, 0.241), (-0.7233, 0.3975, 0.2361), (-0.6856, 0.4672, 0.2316), (-0.6412, 0.5316, 0.2284), (-0.7808, 0.0816, 0.3327), (-0.7707, 0.1622, 0.3289), (-0.7541, 0.241, 0.3234), (-0.7311, 0.3169, 0.3169), (-0.7018, 0.3889, 0.3099), (-0.666, 0.4564, 0.3035), (-0.6237, 0.5186, 0.2988), (-0.7485, 0.08008, 0.4093), (-0.7389, 0.1591, 0.4046), (-0.7233, 0.2361, 0.3975), (-0.7018, 0.3099, 0.3889), (-0.6747, 0.3795, 0.3795), (-0.6416, 0.4442, 0.3707), (-0.6023, 0.5034, 0.3642), (-0.7091, 0.07875, 0.4815), (-0.7001, 0.1563, 0.4758), (-0.6856, 0.2316, 0.4672), (-0.666, 0.3035, 0.4564), (-0.6416, 0.3707, 0.4442), (-0.6122, 0.4324, 0.4324), (-0.5775, 0.4879, 0.423), (-0.6626, 0.0778, 0.5483), (-0.6543, 0.1544, 0.5417), (-0.6412, 0.2284, 0.5316), (-0.6237, 0.2988, 0.5186), (-0.6023, 0.3642, 0.5034), (-0.5775, 0.423, 0.4879), (-0.5498, 0.4739, 0.4739), (-0.8347, 0.0854, -0.08539), (-0.8239, 0.08445, -0.1699), (-0.8059, 0.08312, -0.2527), (-0.7808, 0.0816, -0.3327), (-0.7485, 0.08008, -0.4093), (-0.7091, 0.07875, -0.4815), (-0.6626, 0.0778, -0.5483), (-0.8239, 0.1699, -0.08445), (-0.8132, 0.168, -0.168), (-0.7955, 0.1653, -0.2498), (-0.7707, 0.1622, -0.3289), (-0.7389, 0.1591, -0.4046), (-0.7001, 0.1563, -0.4758), (-0.6543, 0.1544, -0.5417), (-0.8059, 0.2527, -0.08312), (-0.7955, 0.2498, -0.1653), (-0.7782, 0.2457, -0.2457), (-0.7541, 0.241, -0.3234), (-0.7233, 0.2361, -0.3975), (-0.6856, 0.2316, -0.4672), (-0.6412, 0.2284, -0.5316), (-0.7808, 0.3327, -0.0816), (-0.7707, 0.3289, -0.1622), (-0.7541, 0.3234, -0.241), (-0.7311, 0.3169, -0.3169), (-0.7018, 0.3099, -0.3889), (-0.666, 0.3035, -0.4564), (-0.6237, 0.2988, -0.5186), (-0.7485, 0.4093, -0.08008), (-0.7389, 0.4046, -0.1591), (-0.7233, 0.3975, -0.2361), (-0.7018, 0.3889, -0.3099), (-0.6747, 0.3795, -0.3795), (-0.6416, 0.3707, -0.4442), (-0.6023, 0.3642, -0.5034), (-0.7091, 0.4815, -0.07875), (-0.7001, 0.4758, -0.1563), (-0.6856, 0.4672, -0.2316), (-0.666, 0.4564, -0.3035), (-0.6416, 0.4442, -0.3707), (-0.6122, 0.4324, -0.4324), (-0.5775, 0.423, -0.4879), (-0.6626, 0.5483, -0.0778), (-0.6543, 0.5417, -0.1544), (-0.6412, 0.5316, -0.2284), (-0.6237, 0.5186, -0.2988), (-0.6023, 0.5034, -0.3642), (-0.5775, 0.4879, -0.423), (-0.5498, 0.4739, -0.4739), (1.888e-07, 0.8419, 0.0), (0.08577, 0.8383, 0.0), (0.1707, 0.8275, 0.0), (0.2538, 0.8094, 0.0), (0.3342, 0.7842, 2.328e-10), (0.4111, 0.7517, 0.0), (0.4836, 0.7122, -4.657e-10), (0.5507, 0.6655, 0.0), (1.881e-07, 0.8383, -0.08577), (1.844e-07, 0.8275, -0.1707), (1.788e-07, 0.8094, -0.2538), (1.709e-07, 0.7842, -0.3342), (1.676e-07, 0.7517, -0.4111), (1.616e-07, 0.7122, -0.4836), (1.527e-07, 0.6655, -0.5507), (-0.08577, 0.8383, 0.0), (-0.1707, 0.8275, 0.0), (-0.2538, 0.8094, 0.0), (-0.3342, 0.7842, -2.328e-10), (-0.4111, 0.7517, 0.0), (-0.4836, 0.7122, 4.657e-10), (-0.5507, 0.6655, 0.0), (1.863e-07, 0.8383, 0.08577), (1.797e-07, 0.8275, 0.1707), (1.695e-07, 0.8094, 0.2538), (1.607e-07, 0.7842, 0.3342), (1.49e-07, 0.7517, 0.4111), (1.336e-07, 0.7122, 0.4836), (1.173e-07, 0.6655, 0.5507), (0.0854, 0.8347, 0.08539), (0.1699, 0.8239, 0.08445), (0.2527, 0.8059, 0.08312), (0.3327, 0.7808, 0.0816), (0.4093, 0.7485, 0.08008), (0.4815, 0.7091, 0.07875), (0.5483, 0.6626, 0.0778), (0.08445, 0.8239, 0.1699), (0.168, 0.8132, 0.168), (0.2498, 0.7955, 0.1653), (0.3289, 0.7707, 0.1622), (0.4046, 0.7389, 0.1591), (0.4758, 0.7001, 0.1563), (0.5417, 0.6543, 0.1544), (0.08312, 0.8059, 0.2527), (0.1653, 0.7955, 0.2498), (0.2457, 0.7782, 0.2457), (0.3234, 0.7541, 0.241), (0.3975, 0.7233, 0.2361), (0.4672, 0.6856, 0.2316), (0.5316, 0.6412, 0.2284), (0.0816, 0.7808, 0.3327), (0.1622, 0.7707, 0.3289), (0.241, 0.7541, 0.3234), (0.3169, 0.7311, 0.3169), (0.3889, 0.7018, 0.3099), (0.4564, 0.666, 0.3035), (0.5186, 0.6237, 0.2988), (0.08008, 0.7485, 0.4093), (0.1591, 0.7389, 0.4046), (0.2361, 0.7233, 0.3975), (0.3099, 0.7018, 0.3889), (0.3795, 0.6747, 0.3795), (0.4442, 0.6416, 0.3707), (0.5034, 0.6023, 0.3642), (0.07875, 0.7091, 0.4815), (0.1563, 0.7001, 0.4758), (0.2316, 0.6856, 0.4672), (0.3035, 0.666, 0.4564), (0.3707, 0.6416, 0.4442), (0.4324, 0.6122, 0.4324), (0.4879, 0.5775, 0.423), (0.0778, 0.6626, 0.5483), (0.1544, 0.6543, 0.5417), (0.2284, 0.6412, 0.5316), (0.2988, 0.6237, 0.5186), (0.3642, 0.6023, 0.5034), (0.423, 0.5775, 0.4879), (0.4739, 0.5498, 0.4739), (0.0854, 0.8347, -0.08539), (0.08445, 0.8239, -0.1699), (0.08312, 0.8059, -0.2527), (0.0816, 0.7808, -0.3327), (0.08008, 0.7485, -0.4093), (0.07875, 0.7091, -0.4815), (0.0778, 0.6626, -0.5483), (0.1699, 0.8239, -0.08445), (0.168, 0.8132, -0.168), (0.1653, 0.7955, -0.2498), (0.1622, 0.7707, -0.3289), (0.1591, 0.7389, -0.4046), (0.1563, 0.7001, -0.4758), (0.1544, 0.6543, -0.5417), (0.2527, 0.8059, -0.08312), (0.2498, 0.7955, -0.1653), (0.2457, 0.7782, -0.2457), (0.241, 0.7541, -0.3234), (0.2361, 0.7233, -0.3975), (0.2316, 0.6856, -0.4672), (0.2284, 0.6412, -0.5316), (0.3327, 0.7808, -0.0816), (0.3289, 0.7707, -0.1622), (0.3234, 0.7541, -0.241), (0.3169, 0.7311, -0.3169), (0.3099, 0.7018, -0.3889), (0.3035, 0.666, -0.4564), (0.2988, 0.6237, -0.5186), (0.4093, 0.7485, -0.08008), (0.4046, 0.7389, -0.1591), (0.3975, 0.7233, -0.2361), (0.3889, 0.7018, -0.3099), (0.3795, 0.6747, -0.3795), (0.3707, 0.6416, -0.4442), (0.3642, 0.6023, -0.5034), (0.4815, 0.7091, -0.07875), (0.4758, 0.7001, -0.1563), (0.4672, 0.6856, -0.2316), (0.4564, 0.666, -0.3035), (0.4442, 0.6416, -0.3707), (0.4324, 0.6122, -0.4324), (0.423, 0.5775, -0.4879), (0.5483, 0.6626, -0.0778), (0.5417, 0.6543, -0.1544), (0.5316, 0.6412, -0.2284), (0.5186, 0.6237, -0.2988), (0.5034, 0.6023, -0.3642), (0.4879, 0.5775, -0.423), (0.4739, 0.5498, -0.4739), (-0.08539, 0.8347, -0.08539), (-0.1699, 0.8239, -0.08445), (-0.2527, 0.8059, -0.08312), (-0.3327, 0.7808, -0.0816), (-0.4093, 0.7485, -0.08008), (-0.4815, 0.7091, -0.07875), (-0.5483, 0.6626, -0.0778), (-0.08445, 0.8239, -0.1699), (-0.168, 0.8132, -0.168), (-0.2498, 0.7955, -0.1653), (-0.3289, 0.7707, -0.1622), (-0.4046, 0.7389, -0.1591), (-0.4758, 0.7001, -0.1563), (-0.5417, 0.6543, -0.1544), (-0.08312, 0.8059, -0.2527), (-0.1653, 0.7955, -0.2498), (-0.2457, 0.7782, -0.2457), (-0.3234, 0.7541, -0.241), (-0.3975, 0.7233, -0.2361), (-0.4672, 0.6856, -0.2316), (-0.5316, 0.6412, -0.2284), (-0.0816, 0.7808, -0.3327), (-0.1622, 0.7707, -0.3289), (-0.241, 0.7541, -0.3234), (-0.3169, 0.7311, -0.3169), (-0.3889, 0.7018, -0.3099), (-0.4564, 0.666, -0.3035), (-0.5186, 0.6237, -0.2988), (-0.08008, 0.7485, -0.4093), (-0.1591, 0.7389, -0.4046), (-0.2361, 0.7233, -0.3975), (-0.3099, 0.7018, -0.3889), (-0.3795, 0.6747, -0.3795), (-0.4442, 0.6416, -0.3707), (-0.5034, 0.6023, -0.3642), (-0.07875, 0.7091, -0.4815), (-0.1563, 0.7001, -0.4758), (-0.2316, 0.6856, -0.4672), (-0.3035, 0.666, -0.4564), (-0.3707, 0.6416, -0.4442), (-0.4324, 0.6122, -0.4324), (-0.4879, 0.5775, -0.423), (-0.0778, 0.6626, -0.5483), (-0.1544, 0.6543, -0.5417), (-0.2284, 0.6412, -0.5316), (-0.2988, 0.6237, -0.5186), (-0.3642, 0.6023, -0.5034), (-0.423, 0.5775, -0.4879), (-0.4739, 0.5498, -0.4739), (-0.08539, 0.8347, 0.08539), (-0.08445, 0.8239, 0.1699), (-0.08312, 0.8059, 0.2527), (-0.0816, 0.7808, 0.3327), (-0.08008, 0.7485, 0.4093), (-0.07875, 0.7091, 0.4815), (-0.0778, 0.6626, 0.5483), (-0.1699, 0.8239, 0.08445), (-0.168, 0.8132, 0.168), (-0.1653, 0.7955, 0.2498), (-0.1622, 0.7707, 0.3289), (-0.1591, 0.7389, 0.4046), (-0.1563, 0.7001, 0.4758), (-0.1544, 0.6543, 0.5417), (-0.2527, 0.8059, 0.08312), (-0.2498, 0.7955, 0.1653), (-0.2457, 0.7782, 0.2457), (-0.241, 0.7541, 0.3234), (-0.2361, 0.7233, 0.3975), (-0.2316, 0.6856, 0.4672), (-0.2284, 0.6412, 0.5316), (-0.3327, 0.7808, 0.0816), (-0.3289, 0.7707, 0.1622), (-0.3234, 0.7541, 0.241), (-0.3169, 0.7311, 0.3169), (-0.3099, 0.7018, 0.3889), (-0.3035, 0.666, 0.4564), (-0.2988, 0.6237, 0.5186), (-0.4093, 0.7485, 0.08008), (-0.4046, 0.7389, 0.1591), (-0.3975, 0.7233, 0.2361), (-0.3889, 0.7018, 0.3099), (-0.3795, 0.6747, 0.3795), (-0.3707, 0.6416, 0.4442), (-0.3642, 0.6023, 0.5034), (-0.4815, 0.7091, 0.07875), (-0.4758, 0.7001, 0.1563), (-0.4672, 0.6856, 0.2316), (-0.4564, 0.666, 0.3035), (-0.4442, 0.6416, 0.3707), (-0.4324, 0.6122, 0.4324), (-0.423, 0.5775, 0.4879), (-0.5483, 0.6626, 0.0778), (-0.5417, 0.6543, 0.1544), (-0.5316, 0.6412, 0.2284), (-0.5186, 0.6237, 0.2988), (-0.5034, 0.6023, 0.3642), (-0.4879, 0.5775, 0.423), (-0.4739, 0.5498, 0.4739), (0.5163, 0.4673, -0.5163), (0.5364, 0.4189, -0.5364), (0.5563, 0.3615, -0.5563), (0.5746, 0.2969, -0.5746), (0.5898, 0.2271, -0.5898), (0.6015, 0.1536, -0.6015), (0.609, 0.07742, -0.609), (0.6116, -6.054e-08, -0.6116), (0.609, -0.07742, -0.609), (0.6015, -0.1536, -0.6015), (0.5898, -0.2271, -0.5898), (0.5746, -0.2969, -0.5746), (0.5563, -0.3615, -0.5563), (0.5364, -0.4189, -0.5364), (0.5163, -0.4673, -0.5163), (0.4673, 0.5163, -0.5163), (0.4189, 0.5364, -0.5364), (0.3615, 0.5563, -0.5563), (0.2969, 0.5746, -0.5746), (0.2271, 0.5898, -0.5898), (0.1536, 0.6015, -0.6015), (0.07742, 0.609, -0.609), (1.434e-07, 0.6116, -0.6116), (-0.07742, 0.609, -0.609), (-0.1536, 0.6015, -0.6015), (-0.2271, 0.5898, -0.5898), (-0.2969, 0.5746, -0.5746), (-0.3615, 0.5563, -0.5563), (-0.4189, 0.5364, -0.5364), (-0.4673, 0.5163, -0.5163), (0.5163, 0.5163, -0.4673), (0.5364, 0.5364, -0.4189), (0.5563, 0.5563, -0.3615), (0.5746, 0.5746, -0.2969), (0.5898, 0.5898, -0.2271), (0.6015, 0.6015, -0.1536), (0.609, 0.609, -0.07742), (0.6116, 0.6116, 0.0), (0.609, 0.609, 0.07742), (0.6015, 0.6015, 0.1536), (0.5898, 0.5898, 0.2271), (0.5746, 0.5746, 0.2969), (0.5563, 0.5563, 0.3615), (0.5364, 0.5364, 0.4189), (0.5163, 0.5163, 0.4673), (0.4673, -0.5163, -0.5163), (0.4189, -0.5364, -0.5364), (0.3615, -0.5563, -0.5563), (0.2969, -0.5746, -0.5746), (0.2271, -0.5898, -0.5898), (0.1536, -0.6015, -0.6015), (0.07742, -0.609, -0.609), (-1.024e-07, -0.6116, -0.6116), (-0.07742, -0.609, -0.609), (-0.1536, -0.6015, -0.6015), (-0.2271, -0.5898, -0.5898), (-0.2969, -0.5746, -0.5746), (-0.3615, -0.5563, -0.5563), (-0.4189, -0.5364, -0.5364), (-0.4673, -0.5163, -0.5163), (0.5163, -0.5163, -0.4673), (0.5364, -0.5364, -0.4189), (0.5563, -0.5563, -0.3615), (0.5746, -0.5746, -0.2969), (0.5898, -0.5898, -0.2271), (0.6015, -0.6015, -0.1536), (0.609, -0.609, -0.07742), (0.6116, -0.6116, 0.0), (0.609, -0.609, 0.07742), (0.6015, -0.6015, 0.1536), (0.5898, -0.5898, 0.2271), (0.5746, -0.5746, 0.2969), (0.5563, -0.5563, 0.3615), (0.5364, -0.5364, 0.4189), (0.5163, -0.5163, 0.4673), (-0.5163, -0.4673, -0.5163), (-0.5364, -0.4189, -0.5364), (-0.5563, -0.3615, -0.5563), (-0.5746, -0.2969, -0.5746), (-0.5898, -0.2271, -0.5898), (-0.6015, -0.1536, -0.6015), (-0.609, -0.07742, -0.609), (-0.6116, 1.849e-07, -0.6116), (-0.609, 0.07742, -0.609), (-0.6015, 0.1536, -0.6015), (-0.5898, 0.2271, -0.5898), (-0.5746, 0.2969, -0.5746), (-0.5563, 0.3615, -0.5563), (-0.5364, 0.4189, -0.5364), (-0.5163, 0.4673, -0.5163), (-0.5163, -0.5163, -0.4673), (-0.5364, -0.5364, -0.4189), (-0.5563, -0.5563, -0.3615), (-0.5746, -0.5746, -0.2969), (-0.5898, -0.5898, -0.2271), (-0.6015, -0.6015, -0.1536), (-0.609, -0.609, -0.07742), (-0.6116, -0.6116, 0.0), (-0.609, -0.609, 0.07742), (-0.6015, -0.6015, 0.1536), (-0.5898, -0.5898, 0.2271), (-0.5746, -0.5746, 0.2969), (-0.5563, -0.5563, 0.3615), (-0.5364, -0.5364, 0.4189), (-0.5163, -0.5163, 0.4673), (-0.5163, 0.5163, -0.4673), (-0.5364, 0.5364, -0.4189), (-0.5563, 0.5563, -0.3615), (-0.5746, 0.5746, -0.2969), (-0.5898, 0.5898, -0.2271), (-0.6015, 0.6015, -0.1536), (-0.609, 0.609, -0.07742), (-0.6116, 0.6116, 0.0), (-0.609, 0.609, 0.07742), (-0.6015, 0.6015, 0.1536), (-0.5898, 0.5898, 0.2271), (-0.5746, 0.5746, 0.2969), (-0.5563, 0.5563, 0.3615), (-0.5364, 0.5364, 0.4189), (-0.5163, 0.5163, 0.4673), (0.5163, 0.4673, 0.5163), (0.5364, 0.4189, 0.5364), (0.5563, 0.3615, 0.5563), (0.5746, 0.2969, 0.5746), (0.5898, 0.2271, 0.5898), (0.6015, 0.1536, 0.6015), (0.609, 0.07742, 0.609), (0.6116, -3.171e-07, 0.6116), (0.609, -0.07742, 0.609), (0.6015, -0.1536, 0.6015), (0.5898, -0.2271, 0.5898), (0.5746, -0.2969, 0.5746), (0.5563, -0.3615, 0.5563), (0.5364, -0.4189, 0.5364), (0.5163, -0.4673, 0.5163), (0.4673, 0.5163, 0.5163), (0.4189, 0.5364, 0.5364), (0.3615, 0.5563, 0.5563), (0.2969, 0.5746, 0.5746), (0.2271, 0.5898, 0.5898), (0.1536, 0.6015, 0.6015), (0.07742, 0.609, 0.609), (1.004e-07, 0.6116, 0.6116), (-0.07742, 0.609, 0.609), (-0.1536, 0.6015, 0.6015), (-0.2271, 0.5898, 0.5898), (-0.2969, 0.5746, 0.5746), (-0.3615, 0.5563, 0.5563), (-0.4189, 0.5364, 0.5364), (-0.4673, 0.5163, 0.5163), (0.4673, -0.5163, 0.5163), (0.4189, -0.5364, 0.5364), (0.3615, -0.5563, 0.5563), (0.2969, -0.5746, 0.5746), (0.2271, -0.5898, 0.5898), (0.1536, -0.6015, 0.6015), (0.07742, -0.609, 0.609), (-2.764e-07, -0.6116, 0.6116), (-0.07742, -0.609, 0.609), (-0.1536, -0.6015, 0.6015), (-0.2271, -0.5898, 0.5898), (-0.2969, -0.5746, 0.5746), (-0.3615, -0.5563, 0.5563), (-0.4189, -0.5364, 0.5364), (-0.4673, -0.5163, 0.5163), (-0.5163, -0.4673, 0.5163), (-0.5364, -0.4189, 0.5364), (-0.5563, -0.3615, 0.5563), (-0.5746, -0.2969, 0.5746), (-0.5898, -0.2271, 0.5898), (-0.6015, -0.1536, 0.6015), (-0.609, -0.07742, 0.609), (-0.6116, 5.565e-08, 0.6116), (-0.609, 0.07742, 0.609), (-0.6015, 0.1536, 0.6015), (-0.5898, 0.2271, 0.5898), (-0.5746, 0.2969, 0.5746), (-0.5563, 0.3615, 0.5563), (-0.5364, 0.4189, 0.5364), (-0.5163, 0.4673, 0.5163), (0.5003, 0.5003, -0.5003), (0.5003, -0.5003, -0.5003), (-0.5003, -0.5003, -0.5003), (-0.5003, 0.5003, -0.5003), (0.5003, 0.5003, 0.5003), (0.5003, -0.5003, 0.5003), (-0.5003, -0.5003, 0.5003), (-0.5003, 0.5003, 0.5003)], [], [(0, 22, 29, 1), (1, 29, 30, 2), (2, 30, 31, 3), (3, 31, 32, 4), (4, 32, 33, 5), (5, 33, 34, 6), (6, 34, 35, 7), (7, 35, 1356, 1357), (22, 23, 36, 29), (29, 36, 37, 30), (30, 37, 38, 31), (31, 38, 39, 32), (32, 39, 40, 33), (33, 40, 41, 34), (34, 41, 42, 35), (35, 42, 1355, 1356), (23, 24, 43, 36), (36, 43, 44, 37), (37, 44, 45, 38), (38, 45, 46, 39), (39, 46, 47, 40), (40, 47, 48, 41), (41, 48, 49, 42), (42, 49, 1354, 1355), (24, 25, 50, 43), (43, 50, 51, 44), (44, 51, 52, 45), (45, 52, 53, 46), (46, 53, 54, 47), (47, 54, 55, 48), (48, 55, 56, 49), (49, 56, 1353, 1354), (25, 26, 57, 50), (50, 57, 58, 51), (51, 58, 59, 52), (52, 59, 60, 53), (53, 60, 61, 54), (54, 61, 62, 55), (55, 62, 63, 56), (56, 63, 1352, 1353), (26, 27, 64, 57), (57, 64, 65, 58), (58, 65, 66, 59), (59, 66, 67, 60), (60, 67, 68, 61), (61, 68, 69, 62), (62, 69, 70, 63), (63, 70, 1351, 1352), (27, 28, 71, 64), (64, 71, 72, 65), (65, 72, 73, 66), (66, 73, 74, 67), (67, 74, 75, 68), (68, 75, 76, 69), (69, 76, 77, 70), (70, 77, 1350, 1351), (28, 1372, 1371, 71), (71, 1371, 1370, 72), (72, 1370, 1369, 73), (73, 1369, 1368, 74), (74, 1368, 1367, 75), (75, 1367, 1366, 76), (76, 1366, 1365, 77), (77, 1365, 1530, 1350), (0, 1, 78, 8), (8, 78, 79, 9), (9, 79, 80, 10), (10, 80, 81, 11), (11, 81, 82, 12), (12, 82, 83, 13), (13, 83, 84, 14), (14, 84, 1401, 1402), (1, 2, 85, 78), (78, 85, 86, 79), (79, 86, 87, 80), (80, 87, 88, 81), (81, 88, 89, 82), (82, 89, 90, 83), (83, 90, 91, 84), (84, 91, 1400, 1401), (2, 3, 92, 85), (85, 92, 93, 86), (86, 93, 94, 87), (87, 94, 95, 88), (88, 95, 96, 89), (89, 96, 97, 90), (90, 97, 98, 91), (91, 98, 1399, 1400), (3, 4, 99, 92), (92, 99, 100, 93), (93, 100, 101, 94), (94, 101, 102, 95), (95, 102, 103, 96), (96, 103, 104, 97), (97, 104, 105, 98), (98, 105, 1398, 1399), (4, 5, 106, 99), (99, 106, 107, 100), (100, 107, 108, 101), (101, 108, 109, 102), (102, 109, 110, 103), (103, 110, 111, 104), (104, 111, 112, 105), (105, 112, 1397, 1398), (5, 6, 113, 106), (106, 113, 114, 107), (107, 114, 115, 108), (108, 115, 116, 109), (109, 116, 117, 110), (110, 117, 118, 111), (111, 118, 119, 112), (112, 119, 1396, 1397), (6, 7, 120, 113), (113, 120, 121, 114), (114, 121, 122, 115), (115, 122, 123, 116), (116, 123, 124, 117), (117, 124, 125, 118), (118, 125, 126, 119), (119, 126, 1395, 1396), (7, 1357, 1358, 120), (120, 1358, 1359, 121), (121, 1359, 1360, 122), (122, 1360, 1361, 123), (123, 1361, 1362, 124), (124, 1362, 1363, 125), (125, 1363, 1364, 126), (126, 1364, 1531, 1395), (0, 8, 127, 15), (15, 127, 128, 16), (16, 128, 129, 17), (17, 129, 130, 18), (18, 130, 131, 19), (19, 131, 132, 20), (20, 132, 133, 21), (21, 133, 1431, 1432), (8, 9, 134, 127), (127, 134, 135, 128), (128, 135, 136, 129), (129, 136, 137, 130), (130, 137, 138, 131), (131, 138, 139, 132), (132, 139, 140, 133), (133, 140, 1430, 1431), (9, 10, 141, 134), (134, 141, 142, 135), (135, 142, 143, 136), (136, 143, 144, 137), (137, 144, 145, 138), (138, 145, 146, 139), (139, 146, 147, 140), (140, 147, 1429, 1430), (10, 11, 148, 141), (141, 148, 149, 142), (142, 149, 150, 143), (143, 150, 151, 144), (144, 151, 152, 145), (145, 152, 153, 146), (146, 153, 154, 147), (147, 154, 1428, 1429), (11, 12, 155, 148), (148, 155, 156, 149), (149, 156, 157, 150), (150, 157, 158, 151), (151, 158, 159, 152), (152, 159, 160, 153), (153, 160, 161, 154), (154, 161, 1427, 1428), (12, 13, 162, 155), (155, 162, 163, 156), (156, 163, 164, 157), (157, 164, 165, 158), (158, 165, 166, 159), (159, 166, 167, 160), (160, 167, 168, 161), (161, 168, 1426, 1427), (13, 14, 169, 162), (162, 169, 170, 163), (163, 170, 171, 164), (164, 171, 172, 165), (165, 172, 173, 166), (166, 173, 174, 167), (167, 174, 175, 168), (168, 175, 1425, 1426), (14, 1402, 1403, 169), (169, 1403, 1404, 170), (170, 1404, 1405, 171), (171, 1405, 1406, 172), (172, 1406, 1407, 173), (173, 1407, 1408, 174), (174, 1408, 1409, 175), (175, 1409, 1532, 1425), (0, 15, 176, 22), (22, 176, 177, 23), (23, 177, 178, 24), (24, 178, 179, 25), (25, 179, 180, 26), (26, 180, 181, 27), (27, 181, 182, 28), (28, 182, 1373, 1372), (15, 16, 183, 176), (176, 183, 184, 177), (177, 184, 185, 178), (178, 185, 186, 179), (179, 186, 187, 180), (180, 187, 188, 181), (181, 188, 189, 182), (182, 189, 1374, 1373), (16, 17, 190, 183), (183, 190, 191, 184), (184, 191, 192, 185), (185, 192, 193, 186), (186, 193, 194, 187), (187, 194, 195, 188), (188, 195, 196, 189), (189, 196, 1375, 1374), (17, 18, 197, 190), (190, 197, 198, 191), (191, 198, 199, 192), (192, 199, 200, 193), (193, 200, 201, 194), (194, 201, 202, 195), (195, 202, 203, 196), (196, 203, 1376, 1375), (18, 19, 204, 197), (197, 204, 205, 198), (198, 205, 206, 199), (199, 206, 207, 200), (200, 207, 208, 201), (201, 208, 209, 202), (202, 209, 210, 203), (203, 210, 1377, 1376), (19, 20, 211, 204), (204, 211, 212, 205), (205, 212, 213, 206), (206, 213, 214, 207), (207, 214, 215, 208), (208, 215, 216, 209), (209, 216, 217, 210), (210, 217, 1378, 1377), (20, 21, 218, 211), (211, 218, 219, 212), (212, 219, 220, 213), (213, 220, 221, 214), (214, 221, 222, 215), (215, 222, 223, 216), (216, 223, 224, 217), (217, 224, 1379, 1378), (21, 1432, 1433, 218), (218, 1433, 1434, 219), (219, 1434, 1435, 220), (220, 1435, 1436, 221), (221, 1436, 1437, 222), (222, 1437, 1438, 223), (223, 1438, 1439, 224), (224, 1439, 1533, 1379), (225, 247, 254, 226), (226, 254, 255, 227), (227, 255, 256, 228), (228, 256, 257, 229), (229, 257, 258, 230), (230, 258, 259, 231), (231, 259, 260, 232), (232, 260, 1491, 1492), (247, 248, 261, 254), (254, 261, 262, 255), (255, 262, 263, 256), (256, 263, 264, 257), (257, 264, 265, 258), (258, 265, 266, 259), (259, 266, 267, 260), (260, 267, 1490, 1491), (248, 249, 268, 261), (261, 268, 269, 262), (262, 269, 270, 263), (263, 270, 271, 264), (264, 271, 272, 265), (265, 272, 273, 266), (266, 273, 274, 267), (267, 274, 1489, 1490), (249, 250, 275, 268), (268, 275, 276, 269), (269, 276, 277, 270), (270, 277, 278, 271), (271, 278, 279, 272), (272, 279, 280, 273), (273, 280, 281, 274), (274, 281, 1488, 1489), (250, 251, 282, 275), (275, 282, 283, 276), (276, 283, 284, 277), (277, 284, 285, 278), (278, 285, 286, 279), (279, 286, 287, 280), (280, 287, 288, 281), (281, 288, 1487, 1488), (251, 252, 289, 282), (282, 289, 290, 283), (283, 290, 291, 284), (284, 291, 292, 285), (285, 292, 293, 286), (286, 293, 294, 287), (287, 294, 295, 288), (288, 295, 1486, 1487), (252, 253, 296, 289), (289, 296, 297, 290), (290, 297, 298, 291), (291, 298, 299, 292), (292, 299, 300, 293), (293, 300, 301, 294), (294, 301, 302, 295), (295, 302, 1485, 1486), (253, 1477, 1476, 296), (296, 1476, 1475, 297), (297, 1475, 1474, 298), (298, 1474, 1473, 299), (299, 1473, 1472, 300), (300, 1472, 1471, 301), (301, 1471, 1470, 302), (302, 1470, 1534, 1485), (225, 226, 303, 233), (233, 303, 304, 234), (234, 304, 305, 235), (235, 305, 306, 236), (236, 306, 307, 237), (237, 307, 308, 238), (238, 308, 309, 239), (239, 309, 1523, 1522), (226, 227, 310, 303), (303, 310, 311, 304), (304, 311, 312, 305), (305, 312, 313, 306), (306, 313, 314, 307), (307, 314, 315, 308), (308, 315, 316, 309), (309, 316, 1524, 1523), (227, 228, 317, 310), (310, 317, 318, 311), (311, 318, 319, 312), (312, 319, 320, 313), (313, 320, 321, 314), (314, 321, 322, 315), (315, 322, 323, 316), (316, 323, 1525, 1524), (228, 229, 324, 317), (317, 324, 325, 318), (318, 325, 326, 319), (319, 326, 327, 320), (320, 327, 328, 321), (321, 328, 329, 322), (322, 329, 330, 323), (323, 330, 1526, 1525), (229, 230, 331, 324), (324, 331, 332, 325), (325, 332, 333, 326), (326, 333, 334, 327), (327, 334, 335, 328), (328, 335, 336, 329), (329, 336, 337, 330), (330, 337, 1527, 1526), (230, 231, 338, 331), (331, 338, 339, 332), (332, 339, 340, 333), (333, 340, 341, 334), (334, 341, 342, 335), (335, 342, 343, 336), (336, 343, 344, 337), (337, 344, 1528, 1527), (231, 232, 345, 338), (338, 345, 346, 339), (339, 346, 347, 340), (340, 347, 348, 341), (341, 348, 349, 342), (342, 349, 350, 343), (343, 350, 351, 344), (344, 351, 1529, 1528), (232, 1492, 1493, 345), (345, 1493, 1494, 346), (346, 1494, 1495, 347), (347, 1495, 1496, 348), (348, 1496, 1497, 349), (349, 1497, 1498, 350), (350, 1498, 1499, 351), (351, 1499, 1537, 1529), (225, 233, 352, 240), (240, 352, 353, 241), (241, 353, 354, 242), (242, 354, 355, 243), (243, 355, 356, 244), (244, 356, 357, 245), (245, 357, 358, 246), (246, 358, 1508, 1507), (233, 234, 359, 352), (352, 359, 360, 353), (353, 360, 361, 354), (354, 361, 362, 355), (355, 362, 363, 356), (356, 363, 364, 357), (357, 364, 365, 358), (358, 365, 1509, 1508), (234, 235, 366, 359), (359, 366, 367, 360), (360, 367, 368, 361), (361, 368, 369, 362), (362, 369, 370, 363), (363, 370, 371, 364), (364, 371, 372, 365), (365, 372, 1510, 1509), (235, 236, 373, 366), (366, 373, 374, 367), (367, 374, 375, 368), (368, 375, 376, 369), (369, 376, 377, 370), (370, 377, 378, 371), (371, 378, 379, 372), (372, 379, 1511, 1510), (236, 237, 380, 373), (373, 380, 381, 374), (374, 381, 382, 375), (375, 382, 383, 376), (376, 383, 384, 377), (377, 384, 385, 378), (378, 385, 386, 379), (379, 386, 1512, 1511), (237, 238, 387, 380), (380, 387, 388, 381), (381, 388, 389, 382), (382, 389, 390, 383), (383, 390, 391, 384), (384, 391, 392, 385), (385, 392, 393, 386), (386, 393, 1513, 1512), (238, 239, 394, 387), (387, 394, 395, 388), (388, 395, 396, 389), (389, 396, 397, 390), (390, 397, 398, 391), (391, 398, 399, 392), (392, 399, 400, 393), (393, 400, 1514, 1513), (239, 1522, 1521, 394), (394, 1521, 1520, 395), (395, 1520, 1519, 396), (396, 1519, 1518, 397), (397, 1518, 1517, 398), (398, 1517, 1516, 399), (399, 1516, 1515, 400), (400, 1515, 1536, 1514), (225, 240, 401, 247), (247, 401, 402, 248), (248, 402, 403, 249), (249, 403, 404, 250), (250, 404, 405, 251), (251, 405, 406, 252), (252, 406, 407, 253), (253, 407, 1478, 1477), (240, 241, 408, 401), (401, 408, 409, 402), (402, 409, 410, 403), (403, 410, 411, 404), (404, 411, 412, 405), (405, 412, 413, 406), (406, 413, 414, 407), (407, 414, 1479, 1478), (241, 242, 415, 408), (408, 415, 416, 409), (409, 416, 417, 410), (410, 417, 418, 411), (411, 418, 419, 412), (412, 419, 420, 413), (413, 420, 421, 414), (414, 421, 1480, 1479), (242, 243, 422, 415), (415, 422, 423, 416), (416, 423, 424, 417), (417, 424, 425, 418), (418, 425, 426, 419), (419, 426, 427, 420), (420, 427, 428, 421), (421, 428, 1481, 1480), (243, 244, 429, 422), (422, 429, 430, 423), (423, 430, 431, 424), (424, 431, 432, 425), (425, 432, 433, 426), (426, 433, 434, 427), (427, 434, 435, 428), (428, 435, 1482, 1481), (244, 245, 436, 429), (429, 436, 437, 430), (430, 437, 438, 431), (431, 438, 439, 432), (432, 439, 440, 433), (433, 440, 441, 434), (434, 441, 442, 435), (435, 442, 1483, 1482), (245, 246, 443, 436), (436, 443, 444, 437), (437, 444, 445, 438), (438, 445, 446, 439), (439, 446, 447, 440), (440, 447, 448, 441), (441, 448, 449, 442), (442, 449, 1484, 1483), (246, 1507, 1506, 443), (443, 1506, 1505, 444), (444, 1505, 1504, 445), (445, 1504, 1503, 446), (446, 1503, 1502, 447), (447, 1502, 1501, 448), (448, 1501, 1500, 449), (449, 1500, 1535, 1484), (450, 472, 479, 451), (451, 479, 480, 452), (452, 480, 481, 453), (453, 481, 482, 454), (454, 482, 483, 455), (455, 483, 484, 456), (456, 484, 485, 457), (457, 485, 1386, 1387), (472, 473, 486, 479), (479, 486, 487, 480), (480, 487, 488, 481), (481, 488, 489, 482), (482, 489, 490, 483), (483, 490, 491, 484), (484, 491, 492, 485), (485, 492, 1385, 1386), (473, 474, 493, 486), (486, 493, 494, 487), (487, 494, 495, 488), (488, 495, 496, 489), (489, 496, 497, 490), (490, 497, 498, 491), (491, 498, 499, 492), (492, 499, 1384, 1385), (474, 475, 500, 493), (493, 500, 501, 494), (494, 501, 502, 495), (495, 502, 503, 496), (496, 503, 504, 497), (497, 504, 505, 498), (498, 505, 506, 499), (499, 506, 1383, 1384), (475, 476, 507, 500), (500, 507, 508, 501), (501, 508, 509, 502), (502, 509, 510, 503), (503, 510, 511, 504), (504, 511, 512, 505), (505, 512, 513, 506), (506, 513, 1382, 1383), (476, 477, 514, 507), (507, 514, 515, 508), (508, 515, 516, 509), (509, 516, 517, 510), (510, 517, 518, 511), (511, 518, 519, 512), (512, 519, 520, 513), (513, 520, 1381, 1382), (477, 478, 521, 514), (514, 521, 522, 515), (515, 522, 523, 516), (516, 523, 524, 517), (517, 524, 525, 518), (518, 525, 526, 519), (519, 526, 527, 520), (520, 527, 1380, 1381), (478, 1357, 1356, 521), (521, 1356, 1355, 522), (522, 1355, 1354, 523), (523, 1354, 1353, 524), (524, 1353, 1352, 525), (525, 1352, 1351, 526), (526, 1351, 1350, 527), (527, 1350, 1530, 1380), (450, 451, 528, 458), (458, 528, 529, 459), (459, 529, 530, 460), (460, 530, 531, 461), (461, 531, 532, 462), (462, 532, 533, 463), (463, 533, 534, 464), (464, 534, 1476, 1477), (451, 452, 535, 528), (528, 535, 536, 529), (529, 536, 537, 530), (530, 537, 538, 531), (531, 538, 539, 532), (532, 539, 540, 533), (533, 540, 541, 534), (534, 541, 1475, 1476), (452, 453, 542, 535), (535, 542, 543, 536), (536, 543, 544, 537), (537, 544, 545, 538), (538, 545, 546, 539), (539, 546, 547, 540), (540, 547, 548, 541), (541, 548, 1474, 1475), (453, 454, 549, 542), (542, 549, 550, 543), (543, 550, 551, 544), (544, 551, 552, 545), (545, 552, 553, 546), (546, 553, 554, 547), (547, 554, 555, 548), (548, 555, 1473, 1474), (454, 455, 556, 549), (549, 556, 557, 550), (550, 557, 558, 551), (551, 558, 559, 552), (552, 559, 560, 553), (553, 560, 561, 554), (554, 561, 562, 555), (555, 562, 1472, 1473), (455, 456, 563, 556), (556, 563, 564, 557), (557, 564, 565, 558), (558, 565, 566, 559), (559, 566, 567, 560), (560, 567, 568, 561), (561, 568, 569, 562), (562, 569, 1471, 1472), (456, 457, 570, 563), (563, 570, 571, 564), (564, 571, 572, 565), (565, 572, 573, 566), (566, 573, 574, 567), (567, 574, 575, 568), (568, 575, 576, 569), (569, 576, 1470, 1471), (457, 1387, 1388, 570), (570, 1388, 1389, 571), (571, 1389, 1390, 572), (572, 1390, 1391, 573), (573, 1391, 1392, 574), (574, 1392, 1393, 575), (575, 1393, 1394, 576), (576, 1394, 1534, 1470), (450, 458, 577, 465), (465, 577, 578, 466), (466, 578, 579, 467), (467, 579, 580, 468), (468, 580, 581, 469), (469, 581, 582, 470), (470, 582, 583, 471), (471, 583, 1418, 1417), (458, 459, 584, 577), (577, 584, 585, 578), (578, 585, 586, 579), (579, 586, 587, 580), (580, 587, 588, 581), (581, 588, 589, 582), (582, 589, 590, 583), (583, 590, 1419, 1418), (459, 460, 591, 584), (584, 591, 592, 585), (585, 592, 593, 586), (586, 593, 594, 587), (587, 594, 595, 588), (588, 595, 596, 589), (589, 596, 597, 590), (590, 597, 1420, 1419), (460, 461, 598, 591), (591, 598, 599, 592), (592, 599, 600, 593), (593, 600, 601, 594), (594, 601, 602, 595), (595, 602, 603, 596), (596, 603, 604, 597), (597, 604, 1421, 1420), (461, 462, 605, 598), (598, 605, 606, 599), (599, 606, 607, 600), (600, 607, 608, 601), (601, 608, 609, 602), (602, 609, 610, 603), (603, 610, 611, 604), (604, 611, 1422, 1421), (462, 463, 612, 605), (605, 612, 613, 606), (606, 613, 614, 607), (607, 614, 615, 608), (608, 615, 616, 609), (609, 616, 617, 610), (610, 617, 618, 611), (611, 618, 1423, 1422), (463, 464, 619, 612), (612, 619, 620, 613), (613, 620, 621, 614), (614, 621, 622, 615), (615, 622, 623, 616), (616, 623, 624, 617), (617, 624, 625, 618), (618, 625, 1424, 1423), (464, 1477, 1478, 619), (619, 1478, 1479, 620), (620, 1479, 1480, 621), (621, 1480, 1481, 622), (622, 1481, 1482, 623), (623, 1482, 1483, 624), (624, 1483, 1484, 625), (625, 1484, 1535, 1424), (450, 465, 626, 472), (472, 626, 627, 473), (473, 627, 628, 474), (474, 628, 629, 475), (475, 629, 630, 476), (476, 630, 631, 477), (477, 631, 632, 478), (478, 632, 1358, 1357), (465, 466, 633, 626), (626, 633, 634, 627), (627, 634, 635, 628), (628, 635, 636, 629), (629, 636, 637, 630), (630, 637, 638, 631), (631, 638, 639, 632), (632, 639, 1359, 1358), (466, 467, 640, 633), (633, 640, 641, 634), (634, 641, 642, 635), (635, 642, 643, 636), (636, 643, 644, 637), (637, 644, 645, 638), (638, 645, 646, 639), (639, 646, 1360, 1359), (467, 468, 647, 640), (640, 647, 648, 641), (641, 648, 649, 642), (642, 649, 650, 643), (643, 650, 651, 644), (644, 651, 652, 645), (645, 652, 653, 646), (646, 653, 1361, 1360), (468, 469, 654, 647), (647, 654, 655, 648), (648, 655, 656, 649), (649, 656, 657, 650), (650, 657, 658, 651), (651, 658, 659, 652), (652, 659, 660, 653), (653, 660, 1362, 1361), (469, 470, 661, 654), (654, 661, 662, 655), (655, 662, 663, 656), (656, 663, 664, 657), (657, 664, 665, 658), (658, 665, 666, 659), (659, 666, 667, 660), (660, 667, 1363, 1362), (470, 471, 668, 661), (661, 668, 669, 662), (662, 669, 670, 663), (663, 670, 671, 664), (664, 671, 672, 665), (665, 672, 673, 666), (666, 673, 674, 667), (667, 674, 1364, 1363), (471, 1417, 1416, 668), (668, 1416, 1415, 669), (669, 1415, 1414, 670), (670, 1414, 1413, 671), (671, 1413, 1412, 672), (672, 1412, 1411, 673), (673, 1411, 1410, 674), (674, 1410, 1531, 1364), (675, 697, 704, 676), (676, 704, 705, 677), (677, 705, 706, 678), (678, 706, 707, 679), (679, 707, 708, 680), (680, 708, 709, 681), (681, 709, 710, 682), (682, 710, 1416, 1417), (697, 698, 711, 704), (704, 711, 712, 705), (705, 712, 713, 706), (706, 713, 714, 707), (707, 714, 715, 708), (708, 715, 716, 709), (709, 716, 717, 710), (710, 717, 1415, 1416), (698, 699, 718, 711), (711, 718, 719, 712), (712, 719, 720, 713), (713, 720, 721, 714), (714, 721, 722, 715), (715, 722, 723, 716), (716, 723, 724, 717), (717, 724, 1414, 1415), (699, 700, 725, 718), (718, 725, 726, 719), (719, 726, 727, 720), (720, 727, 728, 721), (721, 728, 729, 722), (722, 729, 730, 723), (723, 730, 731, 724), (724, 731, 1413, 1414), (700, 701, 732, 725), (725, 732, 733, 726), (726, 733, 734, 727), (727, 734, 735, 728), (728, 735, 736, 729), (729, 736, 737, 730), (730, 737, 738, 731), (731, 738, 1412, 1413), (701, 702, 739, 732), (732, 739, 740, 733), (733, 740, 741, 734), (734, 741, 742, 735), (735, 742, 743, 736), (736, 743, 744, 737), (737, 744, 745, 738), (738, 745, 1411, 1412), (702, 703, 746, 739), (739, 746, 747, 740), (740, 747, 748, 741), (741, 748, 749, 742), (742, 749, 750, 743), (743, 750, 751, 744), (744, 751, 752, 745), (745, 752, 1410, 1411), (703, 1402, 1401, 746), (746, 1401, 1400, 747), (747, 1400, 1399, 748), (748, 1399, 1398, 749), (749, 1398, 1397, 750), (750, 1397, 1396, 751), (751, 1396, 1395, 752), (752, 1395, 1531, 1410), (675, 676, 753, 683), (683, 753, 754, 684), (684, 754, 755, 685), (685, 755, 756, 686), (686, 756, 757, 687), (687, 757, 758, 688), (688, 758, 759, 689), (689, 759, 1506, 1507), (676, 677, 760, 753), (753, 760, 761, 754), (754, 761, 762, 755), (755, 762, 763, 756), (756, 763, 764, 757), (757, 764, 765, 758), (758, 765, 766, 759), (759, 766, 1505, 1506), (677, 678, 767, 760), (760, 767, 768, 761), (761, 768, 769, 762), (762, 769, 770, 763), (763, 770, 771, 764), (764, 771, 772, 765), (765, 772, 773, 766), (766, 773, 1504, 1505), (678, 679, 774, 767), (767, 774, 775, 768), (768, 775, 776, 769), (769, 776, 777, 770), (770, 777, 778, 771), (771, 778, 779, 772), (772, 779, 780, 773), (773, 780, 1503, 1504), (679, 680, 781, 774), (774, 781, 782, 775), (775, 782, 783, 776), (776, 783, 784, 777), (777, 784, 785, 778), (778, 785, 786, 779), (779, 786, 787, 780), (780, 787, 1502, 1503), (680, 681, 788, 781), (781, 788, 789, 782), (782, 789, 790, 783), (783, 790, 791, 784), (784, 791, 792, 785), (785, 792, 793, 786), (786, 793, 794, 787), (787, 794, 1501, 1502), (681, 682, 795, 788), (788, 795, 796, 789), (789, 796, 797, 790), (790, 797, 798, 791), (791, 798, 799, 792), (792, 799, 800, 793), (793, 800, 801, 794), (794, 801, 1500, 1501), (682, 1417, 1418, 795), (795, 1418, 1419, 796), (796, 1419, 1420, 797), (797, 1420, 1421, 798), (798, 1421, 1422, 799), (799, 1422, 1423, 800), (800, 1423, 1424, 801), (801, 1424, 1535, 1500), (675, 683, 802, 690), (690, 802, 803, 691), (691, 803, 804, 692), (692, 804, 805, 693), (693, 805, 806, 694), (694, 806, 807, 695), (695, 807, 808, 696), (696, 808, 1448, 1447), (683, 684, 809, 802), (802, 809, 810, 803), (803, 810, 811, 804), (804, 811, 812, 805), (805, 812, 813, 806), (806, 813, 814, 807), (807, 814, 815, 808), (808, 815, 1449, 1448), (684, 685, 816, 809), (809, 816, 817, 810), (810, 817, 818, 811), (811, 818, 819, 812), (812, 819, 820, 813), (813, 820, 821, 814), (814, 821, 822, 815), (815, 822, 1450, 1449), (685, 686, 823, 816), (816, 823, 824, 817), (817, 824, 825, 818), (818, 825, 826, 819), (819, 826, 827, 820), (820, 827, 828, 821), (821, 828, 829, 822), (822, 829, 1451, 1450), (686, 687, 830, 823), (823, 830, 831, 824), (824, 831, 832, 825), (825, 832, 833, 826), (826, 833, 834, 827), (827, 834, 835, 828), (828, 835, 836, 829), (829, 836, 1452, 1451), (687, 688, 837, 830), (830, 837, 838, 831), (831, 838, 839, 832), (832, 839, 840, 833), (833, 840, 841, 834), (834, 841, 842, 835), (835, 842, 843, 836), (836, 843, 1453, 1452), (688, 689, 844, 837), (837, 844, 845, 838), (838, 845, 846, 839), (839, 846, 847, 840), (840, 847, 848, 841), (841, 848, 849, 842), (842, 849, 850, 843), (843, 850, 1454, 1453), (689, 1507, 1508, 844), (844, 1508, 1509, 845), (845, 1509, 1510, 846), (846, 1510, 1511, 847), (847, 1511, 1512, 848), (848, 1512, 1513, 849), (849, 1513, 1514, 850), (850, 1514, 1536, 1454), (675, 690, 851, 697), (697, 851, 852, 698), (698, 852, 853, 699), (699, 853, 854, 700), (700, 854, 855, 701), (701, 855, 856, 702), (702, 856, 857, 703), (703, 857, 1403, 1402), (690, 691, 858, 851), (851, 858, 859, 852), (852, 859, 860, 853), (853, 860, 861, 854), (854, 861, 862, 855), (855, 862, 863, 856), (856, 863, 864, 857), (857, 864, 1404, 1403), (691, 692, 865, 858), (858, 865, 866, 859), (859, 866, 867, 860), (860, 867, 868, 861), (861, 868, 869, 862), (862, 869, 870, 863), (863, 870, 871, 864), (864, 871, 1405, 1404), (692, 693, 872, 865), (865, 872, 873, 866), (866, 873, 874, 867), (867, 874, 875, 868), (868, 875, 876, 869), (869, 876, 877, 870), (870, 877, 878, 871), (871, 878, 1406, 1405), (693, 694, 879, 872), (872, 879, 880, 873), (873, 880, 881, 874), (874, 881, 882, 875), (875, 882, 883, 876), (876, 883, 884, 877), (877, 884, 885, 878), (878, 885, 1407, 1406), (694, 695, 886, 879), (879, 886, 887, 880), (880, 887, 888, 881), (881, 888, 889, 882), (882, 889, 890, 883), (883, 890, 891, 884), (884, 891, 892, 885), (885, 892, 1408, 1407), (695, 696, 893, 886), (886, 893, 894, 887), (887, 894, 895, 888), (888, 895, 896, 889), (889, 896, 897, 890), (890, 897, 898, 891), (891, 898, 899, 892), (892, 899, 1409, 1408), (696, 1447, 1446, 893), (893, 1446, 1445, 894), (894, 1445, 1444, 895), (895, 1444, 1443, 896), (896, 1443, 1442, 897), (897, 1442, 1441, 898), (898, 1441, 1440, 899), (899, 1440, 1532, 1409), (900, 922, 929, 901), (901, 929, 930, 902), (902, 930, 931, 903), (903, 931, 932, 904), (904, 932, 933, 905), (905, 933, 934, 906), (906, 934, 935, 907), (907, 935, 1446, 1447), (922, 923, 936, 929), (929, 936, 937, 930), (930, 937, 938, 931), (931, 938, 939, 932), (932, 939, 940, 933), (933, 940, 941, 934), (934, 941, 942, 935), (935, 942, 1445, 1446), (923, 924, 943, 936), (936, 943, 944, 937), (937, 944, 945, 938), (938, 945, 946, 939), (939, 946, 947, 940), (940, 947, 948, 941), (941, 948, 949, 942), (942, 949, 1444, 1445), (924, 925, 950, 943), (943, 950, 951, 944), (944, 951, 952, 945), (945, 952, 953, 946), (946, 953, 954, 947), (947, 954, 955, 948), (948, 955, 956, 949), (949, 956, 1443, 1444), (925, 926, 957, 950), (950, 957, 958, 951), (951, 958, 959, 952), (952, 959, 960, 953), (953, 960, 961, 954), (954, 961, 962, 955), (955, 962, 963, 956), (956, 963, 1442, 1443), (926, 927, 964, 957), (957, 964, 965, 958), (958, 965, 966, 959), (959, 966, 967, 960), (960, 967, 968, 961), (961, 968, 969, 962), (962, 969, 970, 963), (963, 970, 1441, 1442), (927, 928, 971, 964), (964, 971, 972, 965), (965, 972, 973, 966), (966, 973, 974, 967), (967, 974, 975, 968), (968, 975, 976, 969), (969, 976, 977, 970), (970, 977, 1440, 1441), (928, 1432, 1431, 971), (971, 1431, 1430, 972), (972, 1430, 1429, 973), (973, 1429, 1428, 974), (974, 1428, 1427, 975), (975, 1427, 1426, 976), (976, 1426, 1425, 977), (977, 1425, 1532, 1440), (900, 901, 978, 908), (908, 978, 979, 909), (909, 979, 980, 910), (910, 980, 981, 911), (911, 981, 982, 912), (912, 982, 983, 913), (913, 983, 984, 914), (914, 984, 1521, 1522), (901, 902, 985, 978), (978, 985, 986, 979), (979, 986, 987, 980), (980, 987, 988, 981), (981, 988, 989, 982), (982, 989, 990, 983), (983, 990, 991, 984), (984, 991, 1520, 1521), (902, 903, 992, 985), (985, 992, 993, 986), (986, 993, 994, 987), (987, 994, 995, 988), (988, 995, 996, 989), (989, 996, 997, 990), (990, 997, 998, 991), (991, 998, 1519, 1520), (903, 904, 999, 992), (992, 999, 1000, 993), (993, 1000, 1001, 994), (994, 1001, 1002, 995), (995, 1002, 1003, 996), (996, 1003, 1004, 997), (997, 1004, 1005, 998), (998, 1005, 1518, 1519), (904, 905, 1006, 999), (999, 1006, 1007, 1000), (1000, 1007, 1008, 1001), (1001, 1008, 1009, 1002), (1002, 1009, 1010, 1003), (1003, 1010, 1011, 1004), (1004, 1011, 1012, 1005), (1005, 1012, 1517, 1518), (905, 906, 1013, 1006), (1006, 1013, 1014, 1007), (1007, 1014, 1015, 1008), (1008, 1015, 1016, 1009), (1009, 1016, 1017, 1010), (1010, 1017, 1018, 1011), (1011, 1018, 1019, 1012), (1012, 1019, 1516, 1517), (906, 907, 1020, 1013), (1013, 1020, 1021, 1014), (1014, 1021, 1022, 1015), (1015, 1022, 1023, 1016), (1016, 1023, 1024, 1017), (1017, 1024, 1025, 1018), (1018, 1025, 1026, 1019), (1019, 1026, 1515, 1516), (907, 1447, 1448, 1020), (1020, 1448, 1449, 1021), (1021, 1449, 1450, 1022), (1022, 1450, 1451, 1023), (1023, 1451, 1452, 1024), (1024, 1452, 1453, 1025), (1025, 1453, 1454, 1026), (1026, 1454, 1536, 1515), (900, 908, 1027, 915), (915, 1027, 1028, 916), (916, 1028, 1029, 917), (917, 1029, 1030, 918), (918, 1030, 1031, 919), (919, 1031, 1032, 920), (920, 1032, 1033, 921), (921, 1033, 1463, 1462), (908, 909, 1034, 1027), (1027, 1034, 1035, 1028), (1028, 1035, 1036, 1029), (1029, 1036, 1037, 1030), (1030, 1037, 1038, 1031), (1031, 1038, 1039, 1032), (1032, 1039, 1040, 1033), (1033, 1040, 1464, 1463), (909, 910, 1041, 1034), (1034, 1041, 1042, 1035), (1035, 1042, 1043, 1036), (1036, 1043, 1044, 1037), (1037, 1044, 1045, 1038), (1038, 1045, 1046, 1039), (1039, 1046, 1047, 1040), (1040, 1047, 1465, 1464), (910, 911, 1048, 1041), (1041, 1048, 1049, 1042), (1042, 1049, 1050, 1043), (1043, 1050, 1051, 1044), (1044, 1051, 1052, 1045), (1045, 1052, 1053, 1046), (1046, 1053, 1054, 1047), (1047, 1054, 1466, 1465), (911, 912, 1055, 1048), (1048, 1055, 1056, 1049), (1049, 1056, 1057, 1050), (1050, 1057, 1058, 1051), (1051, 1058, 1059, 1052), (1052, 1059, 1060, 1053), (1053, 1060, 1061, 1054), (1054, 1061, 1467, 1466), (912, 913, 1062, 1055), (1055, 1062, 1063, 1056), (1056, 1063, 1064, 1057), (1057, 1064, 1065, 1058), (1058, 1065, 1066, 1059), (1059, 1066, 1067, 1060), (1060, 1067, 1068, 1061), (1061, 1068, 1468, 1467), (913, 914, 1069, 1062), (1062, 1069, 1070, 1063), (1063, 1070, 1071, 1064), (1064, 1071, 1072, 1065), (1065, 1072, 1073, 1066), (1066, 1073, 1074, 1067), (1067, 1074, 1075, 1068), (1068, 1075, 1469, 1468), (914, 1522, 1523, 1069), (1069, 1523, 1524, 1070), (1070, 1524, 1525, 1071), (1071, 1525, 1526, 1072), (1072, 1526, 1527, 1073), (1073, 1527, 1528, 1074), (1074, 1528, 1529, 1075), (1075, 1529, 1537, 1469), (900, 915, 1076, 922), (922, 1076, 1077, 923), (923, 1077, 1078, 924), (924, 1078, 1079, 925), (925, 1079, 1080, 926), (926, 1080, 1081, 927), (927, 1081, 1082, 928), (928, 1082, 1433, 1432), (915, 916, 1083, 1076), (1076, 1083, 1084, 1077), (1077, 1084, 1085, 1078), (1078, 1085, 1086, 1079), (1079, 1086, 1087, 1080), (1080, 1087, 1088, 1081), (1081, 1088, 1089, 1082), (1082, 1089, 1434, 1433), (916, 917, 1090, 1083), (1083, 1090, 1091, 1084), (1084, 1091, 1092, 1085), (1085, 1092, 1093, 1086), (1086, 1093, 1094, 1087), (1087, 1094, 1095, 1088), (1088, 1095, 1096, 1089), (1089, 1096, 1435, 1434), (917, 918, 1097, 1090), (1090, 1097, 1098, 1091), (1091, 1098, 1099, 1092), (1092, 1099, 1100, 1093), (1093, 1100, 1101, 1094), (1094, 1101, 1102, 1095), (1095, 1102, 1103, 1096), (1096, 1103, 1436, 1435), (918, 919, 1104, 1097), (1097, 1104, 1105, 1098), (1098, 1105, 1106, 1099), (1099, 1106, 1107, 1100), (1100, 1107, 1108, 1101), (1101, 1108, 1109, 1102), (1102, 1109, 1110, 1103), (1103, 1110, 1437, 1436), (919, 920, 1111, 1104), (1104, 1111, 1112, 1105), (1105, 1112, 1113, 1106), (1106, 1113, 1114, 1107), (1107, 1114, 1115, 1108), (1108, 1115, 1116, 1109), (1109, 1116, 1117, 1110), (1110, 1117, 1438, 1437), (920, 921, 1118, 1111), (1111, 1118, 1119, 1112), (1112, 1119, 1120, 1113), (1113, 1120, 1121, 1114), (1114, 1121, 1122, 1115), (1115, 1122, 1123, 1116), (1116, 1123, 1124, 1117), (1117, 1124, 1439, 1438), (921, 1462, 1461, 1118), (1118, 1461, 1460, 1119), (1119, 1460, 1459, 1120), (1120, 1459, 1458, 1121), (1121, 1458, 1457, 1122), (1122, 1457, 1456, 1123), (1123, 1456, 1455, 1124), (1124, 1455, 1533, 1439), (1125, 1147, 1154, 1126), (1126, 1154, 1155, 1127), (1127, 1155, 1156, 1128), (1128, 1156, 1157, 1129), (1129, 1157, 1158, 1130), (1130, 1158, 1159, 1131), (1131, 1159, 1160, 1132), (1132, 1160, 1388, 1387), (1147, 1148, 1161, 1154), (1154, 1161, 1162, 1155), (1155, 1162, 1163, 1156), (1156, 1163, 1164, 1157), (1157, 1164, 1165, 1158), (1158, 1165, 1166, 1159), (1159, 1166, 1167, 1160), (1160, 1167, 1389, 1388), (1148, 1149, 1168, 1161), (1161, 1168, 1169, 1162), (1162, 1169, 1170, 1163), (1163, 1170, 1171, 1164), (1164, 1171, 1172, 1165), (1165, 1172, 1173, 1166), (1166, 1173, 1174, 1167), (1167, 1174, 1390, 1389), (1149, 1150, 1175, 1168), (1168, 1175, 1176, 1169), (1169, 1176, 1177, 1170), (1170, 1177, 1178, 1171), (1171, 1178, 1179, 1172), (1172, 1179, 1180, 1173), (1173, 1180, 1181, 1174), (1174, 1181, 1391, 1390), (1150, 1151, 1182, 1175), (1175, 1182, 1183, 1176), (1176, 1183, 1184, 1177), (1177, 1184, 1185, 1178), (1178, 1185, 1186, 1179), (1179, 1186, 1187, 1180), (1180, 1187, 1188, 1181), (1181, 1188, 1392, 1391), (1151, 1152, 1189, 1182), (1182, 1189, 1190, 1183), (1183, 1190, 1191, 1184), (1184, 1191, 1192, 1185), (1185, 1192, 1193, 1186), (1186, 1193, 1194, 1187), (1187, 1194, 1195, 1188), (1188, 1195, 1393, 1392), (1152, 1153, 1196, 1189), (1189, 1196, 1197, 1190), (1190, 1197, 1198, 1191), (1191, 1198, 1199, 1192), (1192, 1199, 1200, 1193), (1193, 1200, 1201, 1194), (1194, 1201, 1202, 1195), (1195, 1202, 1394, 1393), (1153, 1492, 1491, 1196), (1196, 1491, 1490, 1197), (1197, 1490, 1489, 1198), (1198, 1489, 1488, 1199), (1199, 1488, 1487, 1200), (1200, 1487, 1486, 1201), (1201, 1486, 1485, 1202), (1202, 1485, 1534, 1394), (1125, 1126, 1203, 1133), (1133, 1203, 1204, 1134), (1134, 1204, 1205, 1135), (1135, 1205, 1206, 1136), (1136, 1206, 1207, 1137), (1137, 1207, 1208, 1138), (1138, 1208, 1209, 1139), (1139, 1209, 1371, 1372), (1126, 1127, 1210, 1203), (1203, 1210, 1211, 1204), (1204, 1211, 1212, 1205), (1205, 1212, 1213, 1206), (1206, 1213, 1214, 1207), (1207, 1214, 1215, 1208), (1208, 1215, 1216, 1209), (1209, 1216, 1370, 1371), (1127, 1128, 1217, 1210), (1210, 1217, 1218, 1211), (1211, 1218, 1219, 1212), (1212, 1219, 1220, 1213), (1213, 1220, 1221, 1214), (1214, 1221, 1222, 1215), (1215, 1222, 1223, 1216), (1216, 1223, 1369, 1370), (1128, 1129, 1224, 1217), (1217, 1224, 1225, 1218), (1218, 1225, 1226, 1219), (1219, 1226, 1227, 1220), (1220, 1227, 1228, 1221), (1221, 1228, 1229, 1222), (1222, 1229, 1230, 1223), (1223, 1230, 1368, 1369), (1129, 1130, 1231, 1224), (1224, 1231, 1232, 1225), (1225, 1232, 1233, 1226), (1226, 1233, 1234, 1227), (1227, 1234, 1235, 1228), (1228, 1235, 1236, 1229), (1229, 1236, 1237, 1230), (1230, 1237, 1367, 1368), (1130, 1131, 1238, 1231), (1231, 1238, 1239, 1232), (1232, 1239, 1240, 1233), (1233, 1240, 1241, 1234), (1234, 1241, 1242, 1235), (1235, 1242, 1243, 1236), (1236, 1243, 1244, 1237), (1237, 1244, 1366, 1367), (1131, 1132, 1245, 1238), (1238, 1245, 1246, 1239), (1239, 1246, 1247, 1240), (1240, 1247, 1248, 1241), (1241, 1248, 1249, 1242), (1242, 1249, 1250, 1243), (1243, 1250, 1251, 1244), (1244, 1251, 1365, 1366), (1132, 1387, 1386, 1245), (1245, 1386, 1385, 1246), (1246, 1385, 1384, 1247), (1247, 1384, 1383, 1248), (1248, 1383, 1382, 1249), (1249, 1382, 1381, 1250), (1250, 1381, 1380, 1251), (1251, 1380, 1530, 1365), (1125, 1133, 1252, 1140), (1140, 1252, 1253, 1141), (1141, 1253, 1254, 1142), (1142, 1254, 1255, 1143), (1143, 1255, 1256, 1144), (1144, 1256, 1257, 1145), (1145, 1257, 1258, 1146), (1146, 1258, 1461, 1462), (1133, 1134, 1259, 1252), (1252, 1259, 1260, 1253), (1253, 1260, 1261, 1254), (1254, 1261, 1262, 1255), (1255, 1262, 1263, 1256), (1256, 1263, 1264, 1257), (1257, 1264, 1265, 1258), (1258, 1265, 1460, 1461), (1134, 1135, 1266, 1259), (1259, 1266, 1267, 1260), (1260, 1267, 1268, 1261), (1261, 1268, 1269, 1262), (1262, 1269, 1270, 1263), (1263, 1270, 1271, 1264), (1264, 1271, 1272, 1265), (1265, 1272, 1459, 1460), (1135, 1136, 1273, 1266), (1266, 1273, 1274, 1267), (1267, 1274, 1275, 1268), (1268, 1275, 1276, 1269), (1269, 1276, 1277, 1270), (1270, 1277, 1278, 1271), (1271, 1278, 1279, 1272), (1272, 1279, 1458, 1459), (1136, 1137, 1280, 1273), (1273, 1280, 1281, 1274), (1274, 1281, 1282, 1275), (1275, 1282, 1283, 1276), (1276, 1283, 1284, 1277), (1277, 1284, 1285, 1278), (1278, 1285, 1286, 1279), (1279, 1286, 1457, 1458), (1137, 1138, 1287, 1280), (1280, 1287, 1288, 1281), (1281, 1288, 1289, 1282), (1282, 1289, 1290, 1283), (1283, 1290, 1291, 1284), (1284, 1291, 1292, 1285), (1285, 1292, 1293, 1286), (1286, 1293, 1456, 1457), (1138, 1139, 1294, 1287), (1287, 1294, 1295, 1288), (1288, 1295, 1296, 1289), (1289, 1296, 1297, 1290), (1290, 1297, 1298, 1291), (1291, 1298, 1299, 1292), (1292, 1299, 1300, 1293), (1293, 1300, 1455, 1456), (1139, 1372, 1373, 1294), (1294, 1373, 1374, 1295), (1295, 1374, 1375, 1296), (1296, 1375, 1376, 1297), (1297, 1376, 1377, 1298), (1298, 1377, 1378, 1299), (1299, 1378, 1379, 1300), (1300, 1379, 1533, 1455), (1125, 1140, 1301, 1147), (1147, 1301, 1302, 1148), (1148, 1302, 1303, 1149), (1149, 1303, 1304, 1150), (1150, 1304, 1305, 1151), (1151, 1305, 1306, 1152), (1152, 1306, 1307, 1153), (1153, 1307, 1493, 1492), (1140, 1141, 1308, 1301), (1301, 1308, 1309, 1302), (1302, 1309, 1310, 1303), (1303, 1310, 1311, 1304), (1304, 1311, 1312, 1305), (1305, 1312, 1313, 1306), (1306, 1313, 1314, 1307), (1307, 1314, 1494, 1493), (1141, 1142, 1315, 1308), (1308, 1315, 1316, 1309), (1309, 1316, 1317, 1310), (1310, 1317, 1318, 1311), (1311, 1318, 1319, 1312), (1312, 1319, 1320, 1313), (1313, 1320, 1321, 1314), (1314, 1321, 1495, 1494), (1142, 1143, 1322, 1315), (1315, 1322, 1323, 1316), (1316, 1323, 1324, 1317), (1317, 1324, 1325, 1318), (1318, 1325, 1326, 1319), (1319, 1326, 1327, 1320), (1320, 1327, 1328, 1321), (1321, 1328, 1496, 1495), (1143, 1144, 1329, 1322), (1322, 1329, 1330, 1323), (1323, 1330, 1331, 1324), (1324, 1331, 1332, 1325), (1325, 1332, 1333, 1326), (1326, 1333, 1334, 1327), (1327, 1334, 1335, 1328), (1328, 1335, 1497, 1496), (1144, 1145, 1336, 1329), (1329, 1336, 1337, 1330), (1330, 1337, 1338, 1331), (1331, 1338, 1339, 1332), (1332, 1339, 1340, 1333), (1333, 1340, 1341, 1334), (1334, 1341, 1342, 1335), (1335, 1342, 1498, 1497), (1145, 1146, 1343, 1336), (1336, 1343, 1344, 1337), (1337, 1344, 1345, 1338), (1338, 1345, 1346, 1339), (1339, 1346, 1347, 1340), (1340, 1347, 1348, 1341), (1341, 1348, 1349, 1342), (1342, 1349, 1499, 1498), (1146, 1462, 1463, 1343), (1343, 1463, 1464, 1344), (1344, 1464, 1465, 1345), (1345, 1465, 1466, 1346), (1346, 1466, 1467, 1347), (1347, 1467, 1468, 1348), (1348, 1468, 1469, 1349), (1349, 1469, 1537, 1499)])
me_cube.materials.append(mat_material)
me_cube.use_remesh_preserve_volume = False
me_cube.use_remesh_preserve_attributes = False
me_cube.use_mirror_vertex_groups = False
me_cube.update()

# ---- objects
ob_cube = bpy.data.objects.new('Cube', me_cube)
ob_lamp = bpy.data.objects.new('Lamp', light_lamp)
ob_camera = bpy.data.objects.new('Camera', cam_camera)

# ---- transforms, parenting, visibility, modifiers, constraints
ob_cube.location = (0.0, 0.0, 0.0)
ob_cube.lock_rotations_4d = False
ob_cube.empty_display_type = 'ARROWS'
ob_cube.lineart.crease_threshold = 0.0
_m = ob_cube.modifiers.new('Displace', 'DISPLACE')
ob_lamp.location = (4.076, 1.005, 5.904)
ob_lamp.rotation_euler = (0.6503, 0.05522, 1.866)
ob_lamp.lock_rotations_4d = False
ob_lamp.empty_display_type = 'ARROWS'
ob_lamp.color = (0.0, 0.0, 0.0, 0.0)
ob_lamp.lineart.crease_threshold = 0.0
ob_camera.location = (7.481, -6.508, 5.344)
ob_camera.rotation_euler = (1.109, 0.0, 0.8149)
ob_camera.lock_rotations_4d = False
ob_camera.empty_display_type = 'ARROWS'
ob_camera.color = (0.0, 0.0, 0.0, 0.0)
ob_camera.display_type = 'WIRE'
ob_camera.lineart.crease_threshold = 0.0

# ---- collection membership
col_collection_1.objects.link(ob_cube)
col_collection_1.objects.link(ob_lamp)
col_collection_1.objects.link(ob_camera)

# ---- scene / render settings (as saved in the file)
scene.camera = ob_camera
scene.frame_start = 1; scene.frame_end = 250; scene.frame_set(1)
scene.render.engine = 'BLENDER_EEVEE_NEXT'
scene.render.resolution_percentage = 50
scene.render.dither_intensity = 0.0
scene.cycles.use_denoising = False
scene.cycles.samples = 128
scene.cycles.sampling_pattern = 'TABULATED_SOBOL'
scene.cycles.light_sampling_threshold = 0.0
scene.cycles.use_adaptive_sampling = False
scene.cycles.use_light_tree = False
scene.cycles.blur_glossy = 0.0
scene.cycles.sample_clamp_indirect = 0.0
scene.view_settings.view_transform = 'Standard'
bpy.context.view_layer.update()
